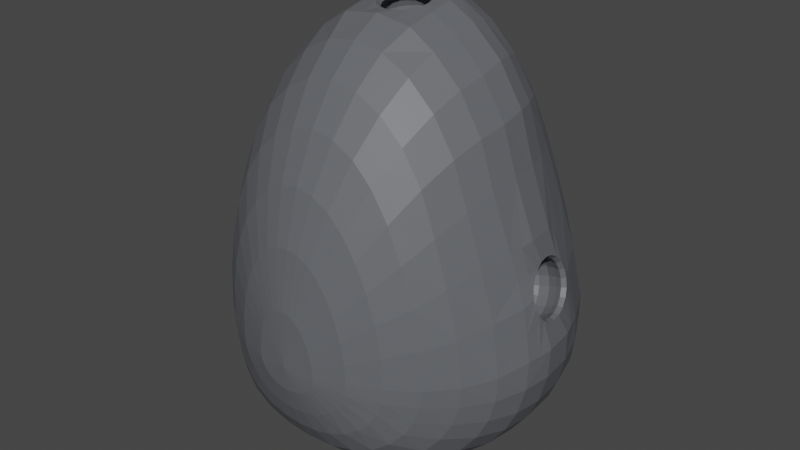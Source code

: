 # Source: EggModel.blend  (saved by Blender 4.2.66; exported with 4.5.12 LTS)
import bpy
from mathutils import Matrix  # noqa: F401  (used for matrix-valued properties, if any)

bpy.ops.wm.read_factory_settings(use_empty=True)
scene = bpy.context.scene
scene.name = 'Scene'

# ---- collections
col_collection = bpy.data.collections.new('Collection'); scene.collection.children.link(col_collection)

# ---- materials (node trees are filled in below, after node groups)
mat_body = bpy.data.materials.new('Body')
mat_body.alpha_threshold = 0.0
mat_body.use_transparent_shadow = False
mat_body.roughness = 0.5
mat_body.line_color = (0.0, 0.0, 0.0, 1.0)
mat_trimming = bpy.data.materials.new('Trimming')
mat_trimming.use_transparent_shadow = False
mat_highlight = bpy.data.materials.new('Highlight')

# ---- material node trees
mat_body.use_nodes = True; mat_body.node_tree.nodes.clear()
_N = mat_body.node_tree.nodes; _L = mat_body.node_tree.links
n0 = _N.new('ShaderNodeOutputMaterial'); n0.name = 'Material Output'; n0.location = (300, 300)
n1 = _N.new('ShaderNodeBsdfPrincipled'); n1.name = 'Principled BSDF'; n1.location = (10, 300)
n1.distribution = 'GGX'
n1.subsurface_method = 'RANDOM_WALK_SKIN'
n1.inputs[0].default_value = (0.1172, 0.1231, 0.1348, 1.0)
n1.inputs[3].default_value = 1.45
n1.inputs[27].default_value = (0.0, 0.0, 0.0, 1.0)
n1.inputs[28].default_value = 1.0
_L.new(n1.outputs[0], n0.inputs[0])
n0.is_active_output = True
mat_trimming.use_nodes = True; mat_trimming.node_tree.nodes.clear()
_N = mat_trimming.node_tree.nodes; _L = mat_trimming.node_tree.links
n0 = _N.new('ShaderNodeBsdfPrincipled'); n0.name = 'Principled BSDF'; n0.location = (10, 300)
n0.distribution = 'GGX'
n0.subsurface_method = 'RANDOM_WALK_SKIN'
n0.inputs[3].default_value = 1.45
n0.inputs[27].default_value = (0.0, 0.0, 0.0, 1.0)
n0.inputs[28].default_value = 1.0
n1 = _N.new('ShaderNodeOutputMaterial'); n1.name = 'Material Output'; n1.location = (300, 300)
_L.new(n0.outputs[0], n1.inputs[0])
n1.is_active_output = True
mat_highlight.use_nodes = True; mat_highlight.node_tree.nodes.clear()
_N = mat_highlight.node_tree.nodes; _L = mat_highlight.node_tree.links
n0 = _N.new('ShaderNodeBsdfPrincipled'); n0.name = 'Principled BSDF'; n0.location = (10, 300)
n0.inputs[0].default_value = (0.02088, 0.01538, 0.8003, 1.0)
n1 = _N.new('ShaderNodeOutputMaterial'); n1.name = 'Material Output'; n1.location = (300, 300)
_L.new(n0.outputs[0], n1.inputs[0])
n1.is_active_output = True

# ---- world
world_world = bpy.data.worlds.new('World'); scene.world = world_world
world_world.use_nodes = True; world_world.node_tree.nodes.clear()
_N = world_world.node_tree.nodes; _L = world_world.node_tree.links
n0 = _N.new('ShaderNodeOutputWorld'); n0.name = 'World Output'; n0.location = (300, 300)
n1 = _N.new('ShaderNodeBackground'); n1.name = 'Background'; n1.location = (10, 300)
n1.inputs[0].default_value = (0.05088, 0.05088, 0.05088, 1.0)
_L.new(n1.outputs[0], n0.inputs[0])
n0.is_active_output = True
world_world.color = (0.05088, 0.05088, 0.05088)
world_world.use_sun_shadow = False
world_world.sun_shadow_jitter_overblur = 0.0

# ---- meshes
me_sphere_002 = bpy.data.meshes.new('Sphere.002')
me_sphere_002.from_pydata([(-6.671e-06, -0.5375, 0.6303), (-6.671e-06, -0.3571, 0.9505), (-6.671e-06, -0.08538, 1.123), (-0.1163, 0.06018, 1.095), (-6.671e-06, 0.2309, 1.137), (-6.671e-06, -0.6388, -0.01994), (-6.671e-06, -0.6293, -0.1187), (-6.671e-06, -0.6063, -0.2107), (-6.671e-06, -0.5762, -0.295), (-6.671e-06, -0.5284, -0.3771), (-6.671e-06, -0.4473, -0.4544), (-6.671e-06, -0.333, -0.5214), (-6.671e-06, -0.2241, -0.5689), (-6.671e-06, -0.1333, -0.5524), (-6.671e-06, 0.2307, -0.5826), (-6.671e-06, 0.3845, -0.5454), (-6.671e-06, 0.5398, -0.4528), (-6.671e-06, 0.6133, -0.3367), (-6.671e-06, 0.5886, -0.2333), (-6.671e-06, 0.2117, -0.1908), (-6.671e-06, -0.08652, -0.03829), (-0.0246, -0.6291, -0.1168), (-0.04932, -0.6057, -0.2069), (-0.07585, -0.5764, -0.2886), (-0.105, -0.5285, -0.3683), (-0.1349, -0.4477, -0.443), (-0.1598, -0.333, -0.5075), (-0.2121, -0.2241, -0.5504), (-0.2162, -0.02811, -0.5689), (-0.2121, 0.2302, -0.5644), (-0.1575, 0.3835, -0.5314), (-0.1259, 0.5387, -0.4422), (-0.09541, 0.6117, -0.3271), (-0.07572, 0.5867, -0.2251), (-0.07006, 0.2088, -0.1851), (-0.03212, -0.08695, -0.03752), (-0.04823, -0.6289, -0.111), (-0.09651, -0.6043, -0.1955), (-0.1481, -0.574, -0.2708), (-0.2045, -0.5254, -0.3432), (-0.2616, -0.4434, -0.4102), (-0.3082, -0.3274, -0.4675), (-0.3319, -0.1802, -0.5089), (-0.3381, -0.02382, -0.5232), (-0.3318, 0.181, -0.5205), (-0.3046, 0.3749, -0.4904), (-0.2455, 0.5308, -0.4117), (-0.1865, 0.6035, -0.2999), (-0.1479, 0.5792, -0.2021), (-0.1374, 0.2007, -0.1705), (-0.063, -0.08837, -0.03351), (-0.06996, -0.6284, -0.1017), (-0.1395, -0.602, -0.1772), (-0.2127, -0.5679, -0.2435), (-0.2897, -0.5132, -0.3059), (-0.364, -0.4262, -0.3621), (-0.4213, -0.3085, -0.4086), (-0.4499, -0.1685, -0.4432), (-0.4574, -0.02248, -0.4567), (-0.4502, 0.1668, -0.4541), (-0.4183, 0.3495, -0.4288), (-0.3456, 0.5078, -0.3653), (-0.2668, 0.5852, -0.258), (-0.2127, 0.5651, -0.1662), (-0.1987, 0.1885, -0.1487), (-0.09095, -0.09072, -0.0262), (-0.08897, -0.628, -0.08923), (-0.1766, -0.5988, -0.153), (-0.2657, -0.5578, -0.2087), (-0.3551, -0.495, -0.2601), (-0.4363, -0.4028, -0.3046), (-0.5004, -0.2851, -0.3412), (-0.535, -0.154, -0.3687), (-0.5431, -0.01999, -0.3806), (-0.5361, 0.1514, -0.3778), (-0.5018, 0.3188, -0.3571), (-0.4207, 0.4762, -0.3079), (-0.332, 0.5597, -0.2042), (-0.267, 0.5463, -0.1193), (-0.2489, 0.173, -0.1201), (-0.1144, -0.09393, -0.01566), (-6.671e-06, -0.128, 0.1217), (-0.1045, -0.6275, -0.07401), (-0.2064, -0.5953, -0.1237), (-0.3061, -0.5468, -0.1676), (-0.4011, -0.4762, -0.2077), (-0.487, -0.3798, -0.2422), (-0.5563, -0.2637, -0.2685), (-0.5945, -0.1411, -0.2884), (-0.6036, -0.01731, -0.2981), (-0.5957, 0.1383, -0.2952), (-0.5622, 0.2907, -0.2786), (-0.4791, 0.4444, -0.2423), (-0.3843, 0.5336, -0.1397), (-0.3125, 0.5277, -0.06178), (-0.285, 0.1557, -0.08545), (-0.1324, -0.09787, -0.002091), (-0.116, -0.6271, -0.05669), (-0.2283, -0.5928, -0.08993), (-0.3344, -0.5379, -0.1208), (-0.4319, -0.4612, -0.1498), (-0.5213, -0.3622, -0.1742), (-0.5928, -0.2484, -0.1899), (-0.6345, -0.1324, -0.2014), (-0.6468, -0.01544, -0.2077), (-0.6361, 0.1288, -0.2058), (-0.6019, 0.2686, -0.1937), (-0.5218, 0.4181, -0.1676), (-0.4282, 0.5125, -0.06289), (-0.3486, 0.5108, 0.005524), (-0.306, 0.1375, -0.04676), (-0.1444, -0.1024, 0.01407), (-0.1231, -0.6268, -0.03796), (-0.2417, -0.5915, -0.05303), (-0.3518, -0.5334, -0.06828), (-0.4521, -0.4527, -0.08598), (-0.5417, -0.3531, -0.09843), (-0.6147, -0.2412, -0.1022), (-0.6604, -0.1246, -0.09479), (-0.6762, -0.01259, -0.09395), (-0.665, 0.1208, -0.09258), (-0.6261, 0.2498, -0.09247), (-0.5491, 0.3997, -0.07922), (-0.4564, 0.4935, 0.02462), (-0.3708, 0.4943, 0.08084), (-0.3129, 0.1197, -0.004939), (-0.1501, -0.1074, 0.0322), (-0.1254, -0.6267, -0.01853), (-0.2461, -0.5908, -0.01475), (-0.3574, -0.5319, -0.01219), (-0.4595, -0.4506, -0.01608), (-0.5497, -0.3515, -0.01517), (-0.6194, -0.2391, -0.005841), (-0.6624, -0.1173, 0.01536), (-0.6566, 0.004167, 0.1177), (-0.6515, 0.07569, 0.1116), (-0.6297, 0.2319, 0.01787), (-0.5578, 0.3846, 0.01993), (-0.4633, 0.4741, 0.1179), (-0.3763, 0.477, 0.16), (-0.3083, 0.1029, 0.03912), (-0.1497, -0.1125, 0.05177), (-0.123, -0.627, 0.02244), (-0.2412, -0.5917, 0.06711), (-0.3503, -0.5334, 0.1088), (-0.4479, -0.4537, 0.1376), (-0.5293, -0.3567, 0.1659), (-0.5887, -0.2348, 0.1955), (-0.6351, -0.06852, 0.2317), (-0.5965, 0.2091, 0.2208), (-0.5304, 0.3467, 0.2308), (-0.444, 0.4326, 0.3111), (-0.3633, 0.4408, 0.3245), (-0.2847, 0.07199, 0.1412), (-0.1409, -0.1235, 0.09439), (-0.1158, -0.6279, 0.06279), (-0.2272, -0.5936, 0.1487), (-0.3299, -0.5359, 0.2275), (-0.419, -0.4578, 0.2897), (-0.4878, -0.3623, 0.3444), (-0.5349, -0.2416, 0.3902), (-0.5664, -0.122, 0.4077), (-0.6022, 0.01872, 0.332), (-0.5972, 0.09025, 0.3258), (-0.5358, 0.1944, 0.4167), (-0.4792, 0.3153, 0.4373), (-0.4098, 0.3933, 0.4937), (-0.338, 0.4059, 0.4852), (-0.2555, 0.04496, 0.2558), (-0.1284, -0.1346, 0.1393), (-0.1043, -0.6289, 0.1007), (-0.2045, -0.5953, 0.2264), (-0.2969, -0.5379, 0.3384), (-0.3763, -0.46, 0.4345), (-0.4362, -0.3631, 0.5156), (-0.4738, -0.2444, 0.5766), (-0.497, -0.1349, 0.6123), (-0.5062, -0.02137, 0.6295), (-0.4962, 0.0943, 0.6311), (-0.4678, 0.1892, 0.6326), (-0.4261, 0.2853, 0.6328), (-0.3701, 0.3588, 0.6615), (-0.3053, 0.3744, 0.6347), (-0.2219, 0.02042, 0.3695), (-0.113, -0.146, 0.1871), (-0.08866, -0.6298, 0.1345), (-0.1739, -0.5961, 0.2961), (-0.2525, -0.5391, 0.4368), (-0.3214, -0.4591, 0.5641), (-0.3758, -0.3595, 0.6686), (-0.4144, -0.2431, 0.7427), (-0.4392, -0.1329, 0.7865), (-0.4484, -0.01915, 0.8039), (-0.441, 0.09117, 0.8203), (-0.4156, 0.1773, 0.8173), (-0.3758, 0.2632, 0.809), (-0.3214, 0.3291, 0.8132), (-0.2632, 0.3469, 0.7661), (-0.187, -0.0006228, 0.4734), (-0.09468, -0.1566, 0.2333), (-0.06966, -0.6306, 0.1627), (-0.1366, -0.5965, 0.3526), (-0.1984, -0.539, 0.5186), (-0.2525, -0.4568, 0.6691), (-0.2969, -0.3571, 0.7903), (-0.3299, -0.2426, 0.8778), (-0.3502, -0.1322, 0.9309), (-0.3571, -0.01858, 0.9536), (-0.3502, 0.08715, 0.9751), (-0.3299, 0.1662, 0.9675), (-0.2969, 0.2469, 0.9502), (-0.2525, 0.3053, 0.9302), (-0.2068, 0.3242, 0.872), (-0.1496, -0.01748, 0.5606), (-0.07369, -0.1655, 0.2733), (-0.04798, -0.6312, 0.1838), (-0.09413, -0.597, 0.3934), (-0.1366, -0.5384, 0.5798), (-0.1739, -0.455, 0.7462), (-0.2045, -0.3571, 0.8782), (-0.2272, -0.2426, 0.9758), (-0.2412, -0.1322, 1.036), (-0.246, -0.01858, 1.061), (-0.2412, 0.08409, 1.081), (-0.2272, 0.1581, 1.073), (-0.2045, 0.2373, 1.053), (-0.1739, 0.2879, 1.013), (-0.1424, 0.3072, 0.9507), (-0.1055, -0.0299, 0.6238), (-0.05053, -0.1723, 0.3042), (-0.02446, -0.6315, 0.197), (-0.04798, -0.5972, 0.4185), (-0.06966, -0.5377, 0.6177), (-0.08866, -0.4545, 0.7928), (-0.1043, -0.3571, 0.9323), (-0.1158, -0.2426, 1.036), (-0.1408, -0.1322, 1.1), (-0.09421, -0.01761, 1.133), (-0.09417, 0.04295, 1.142), (-0.1326, 0.1532, 1.136), (-0.1043, 0.2323, 1.116), (-0.08866, 0.2772, 1.066), (-0.07261, 0.2968, 0.9991), (-0.05393, -0.03762, 0.6602), (-0.02572, -0.1764, 0.3238), (-6.671e-06, -0.6316, 0.2014), (-6.671e-06, -0.5973, 0.427), (-6.671e-06, -0.4545, 0.8084), (-6.671e-06, -0.2426, 1.056), (-6.671e-06, 0.1516, 1.157), (-6.671e-06, 0.2735, 1.084), (-6.671e-06, 0.2933, 1.016), (-6.671e-06, -0.04024, 0.6724), (-6.671e-06, -0.1778, 0.3311), (-6.671e-06, 0.467, -0.2587), (-0.08105, 0.4623, -0.2514), (-0.157, 0.4511, -0.2288), (-0.2234, 0.4333, -0.1934), (-0.2781, 0.4085, -0.1512), (-0.3208, 0.3817, -0.1029), (-0.3514, 0.357, -0.04682), (-0.3694, 0.3357, 0.01745), (-0.373, 0.3174, 0.08894), (-0.3535, 0.2816, 0.2445), (-0.3214, 0.2473, 0.3993), (-0.2863, 0.2164, 0.5449), (-0.2487, 0.1902, 0.6755), (-0.1989, 0.1686, 0.7804), (-0.137, 0.1523, 0.8561), (-0.06984, 0.1423, 0.9027), (-6.671e-06, 0.1389, 0.9185), (-6.671e-06, 0.5369, -0.214), (-0.07318, 0.5328, -0.2074), (-0.1425, 0.5239, -0.1863), (-0.2042, 0.509, -0.1531), (-0.2554, 0.4889, -0.1106), (-0.2982, 0.4681, -0.06034), (-0.3318, 0.4505, 0.0007627), (-0.3519, 0.4339, 0.06999), (-0.3572, 0.4176, 0.1436), (-0.3428, 0.3832, 0.2985), (-0.3171, 0.3502, 0.4502), (-0.2848, 0.3203, 0.5914), (-0.247, 0.2946, 0.7171), (-0.1948, 0.2732, 0.8175), (-0.1342, 0.2573, 0.8916), (-0.06839, 0.2474, 0.9373), (-6.671e-06, 0.2441, 0.9527), (-6.671e-06, -0.09836, 1.071), (-0.08016, -0.04494, 1.129), (-0.09904, 0.01267, 1.138), (-0.08009, 0.07026, 1.146), (-0.03055, 0.1058, 1.151), (-0.1223, 0.02278, 1.089), (-0.09903, -0.0484, 1.079), (-0.03066, -0.08057, 1.124), (-0.07108, -0.07541, 1.123), (-0.06835, 0.1172, 1.15), (-0.1164, -0.01464, 1.084), (-6.671e-06, -0.1322, 1.121), (-0.1422, -0.07541, 1.112), (-0.1435, -0.01858, 1.124), (-0.1422, 0.03187, 1.133), (-0.1408, 0.08232, 1.142), (-6.671e-06, 0.1106, 1.152), (-0.1367, 0.1178, 1.139), (-0.06631, 0.1524, 1.147), (-0.07039, -0.1322, 1.11), (-0.05826, -0.06663, 1.126), (-0.05816, 0.09193, 1.149), (-6.671e-06, 0.1438, 1.107), (-0.09894, 0.09392, 1.099), (-0.03774, 0.1379, 1.106), (-0.03788, -0.09241, 1.072), (-0.07198, -0.0752, 1.075), (-0.07186, 0.1207, 1.103), (-6.671e-06, -0.08961, 1.011), (-0.03788, -0.08366, 1.012), (-0.1223, 0.03153, 1.029), (-0.1163, 0.06893, 1.035), (-0.07198, -0.06645, 1.015), (-6.671e-06, 0.1525, 1.047), (-0.03774, 0.1466, 1.046), (-0.09903, -0.03965, 1.019), (-0.1164, -0.005889, 1.024), (-0.07185, 0.1294, 1.044), (-0.09894, 0.1027, 1.04), (-0.5853, 0.1502, 0.3206), (-6.671e-06, -0.03187, 0.9759), (-0.02178, -0.02845, 0.9764), (-0.07036, 0.0378, 0.9861), (-0.0669, 0.05931, 0.9892), (-0.6057, -0.065, 0.3156), (-0.04139, -0.01854, 0.9778), (-6.671e-06, 0.1074, 0.9962), (-0.0217, 0.104, 0.9958), (-0.6258, -0.06049, 0.266), (-0.6103, 0.1596, 0.2471), (-0.05695, -0.003134, 0.9801), (-0.06693, 0.01628, 0.9829), (-0.04132, 0.0941, 0.9943), (-0.599, 0.1214, 0.3071), (-0.0569, 0.07871, 0.9921), (-0.5983, 0.05486, 0.3344), (-0.02626, 0.0978, 1.132), (-0.05, 0.08584, 1.13), (-0.08514, 0.01771, 1.12), (-0.08099, -0.008326, 1.117), (-0.08096, 0.04374, 1.124), (-0.06885, 0.06722, 1.128), (-6.671e-06, -0.06659, 1.108), (-6.671e-06, 0.1019, 1.133), (-0.06891, -0.03182, 1.113), (-0.02636, -0.06245, 1.109), (-0.05009, -0.05047, 1.111), (-0.06542, 0.1094, 1.118), (-0.106, -0.01382, 1.1), (-0.1059, 0.0543, 1.11), (-0.09015, -0.04455, 1.095), (-0.06553, -0.06895, 1.092), (-0.03436, 0.125, 1.12), (-0.1114, 0.02025, 1.105), (-0.09007, 0.08502, 1.114), (-6.671e-06, -0.09004, 1.089), (-6.671e-06, 0.1304, 1.121), (-0.03449, -0.08462, 1.089), (-0.03967, 0.1481, 1.077), (-6.671e-06, 0.1543, 1.078), (-6.671e-06, -0.1002, 1.041), (-0.1041, -0.04767, 1.048), (-0.1223, -0.01218, 1.053), (-0.03982, -0.09394, 1.041), (-0.07566, -0.07584, 1.044), (-0.1286, 0.02715, 1.059), (-0.07554, 0.1301, 1.074), (-0.1223, 0.06648, 1.065), (-0.104, 0.1019, 1.07), (-0.06471, 0.1041, -0.559), (-6.671e-06, 0.1218, -0.5595), (-0.2141, -0.1261, -0.5596), (-0.2141, 0.101, -0.5666), (-0.106, 0.2305, -0.5735), (-0.106, -0.2241, -0.5596), (-0.1071, 0.1012, -0.5759), (-0.1071, -0.1261, -0.569), (-6.671e-06, 0.1398, -0.5803), (-0.2152, -0.07711, -0.5643), (-0.2131, 0.1656, -0.5655), (-0.159, 0.2303, -0.5689), (-0.05301, -0.2241, -0.5643), (-6.671e-06, -0.1751, -0.5736), (-0.03199, -0.1292, -0.5525), (-0.1276, -0.006845, -0.5559), (-0.2131, -0.1751, -0.555), (-0.2152, 0.03647, -0.5678), (-0.05301, 0.2306, -0.5781), (-0.159, -0.2241, -0.555), (-0.1622, -0.02811, -0.5736), (-0.1274, 0.06558, -0.5783), (-0.07423, 0.1196, -0.5798), (-0.1261, -0.08072, -0.5742), (-0.08946, -0.09671, -0.5535), (-0.06287, -0.1168, -0.5529), (-0.07212, -0.1338, -0.5727), (-0.11, -0.07047, -0.5542), (-0.09097, 0.08365, -0.5585), (-0.111, 0.05706, -0.5577), (-0.0367, -0.1481, -0.5723), (-0.141, -0.04555, -0.5752), (-0.03906, 0.1345, -0.5802), (-0.1598, 0.1657, -0.5701), (-0.1417, 0.03017, -0.5773), (-0.1598, -0.1751, -0.5597), (-0.123, -0.03982, -0.555), (-0.1065, -0.1751, -0.5643), (-0.1026, -0.1108, -0.5734), (-0.1043, 0.09607, -0.5791), (-0.1606, 0.1011, -0.5713), (-0.1065, 0.1658, -0.5747), (-0.1606, -0.1261, -0.5643), (-6.671e-06, 0.166, -0.5839), (-0.05327, -0.1751, -0.569), (-6.671e-06, -0.1528, -0.5722), (-0.1614, -0.07711, -0.569), (-0.1463, -0.007734, -0.5762), (-0.05327, 0.1659, -0.5793), (-0.1614, 0.0365, -0.5724), (-0.03405, 0.1171, -0.5594), (-0.1235, 0.0262, -0.5569), (-0.03608, -0.1464, -0.5238), (-0.0709, -0.1323, -0.5242), (-0.1026, 0.09368, -0.5305), (-0.07298, 0.1168, -0.5311), (-0.124, -0.08013, -0.5256), (-0.1387, -0.04556, -0.5266), (-0.1439, -0.008376, -0.5276), (-0.1393, 0.02889, -0.5287), (-0.1252, 0.0637, -0.5296), (-6.824e-06, 0.1367, -0.5317), (-0.0384, 0.1314, -0.5315), (-6.824e-06, -0.151, -0.5237), (-0.1009, -0.1097, -0.5248), (-0.03763, -0.1495, -0.4955), (-0.07395, -0.1348, -0.4959), (-0.107, 0.1009, -0.5025), (-0.07612, 0.125, -0.5031), (-0.1293, -0.0804, -0.4974), (-0.1446, -0.04434, -0.4984), (-0.1501, -0.005559, -0.4995), (-0.1453, 0.03331, -0.5006), (-0.1306, 0.06961, -0.5016), (-6.671e-06, 0.1457, -0.5037), (-0.04005, 0.1403, -0.5036), (-6.671e-06, -0.1543, -0.4954), (-0.1052, -0.1113, -0.4966), (-0.03763, -0.1484, -0.4582), (-0.07395, -0.1337, -0.4586), (-0.107, 0.102, -0.4651), (-0.07612, 0.1261, -0.4658), (-0.1293, -0.07927, -0.4601), (-0.1446, -0.04321, -0.4611), (-0.1501, -0.00443, -0.4622), (-0.1453, 0.03444, -0.4632), (-0.1306, 0.07074, -0.4643), (-6.671e-06, 0.1468, -0.4664), (-0.04005, 0.1414, -0.4662), (-6.671e-06, -0.1532, -0.458), (-0.1052, -0.1101, -0.4592), (-0.03385, -0.1327, -0.4188), (-0.06651, -0.1195, -0.4191), (-0.09624, 0.09254, -0.425), (-0.06847, 0.1142, -0.4256), (-0.1163, -0.07051, -0.4205), (-0.1301, -0.03808, -0.4214), (-0.135, -0.003199, -0.4224), (-0.1307, 0.03176, -0.4233), (-0.1175, 0.06442, -0.4242), (-6.671e-06, 0.1329, -0.4261), (-0.03603, 0.128, -0.426), (-6.671e-06, -0.137, -0.4186), (-0.09465, -0.09828, -0.4197), (-0.02465, -0.1027, -0.3859), (-0.04844, -0.09313, -0.3862), (-0.07009, 0.06128, -0.3905), (-0.04986, 0.07707, -0.3909), (-0.08472, -0.05746, -0.3872), (-0.09474, -0.03384, -0.3878), (-0.0983, -0.00844, -0.3885), (-0.09516, 0.01702, -0.3892), (-0.08554, 0.0408, -0.3899), (-0.6503, -0.05092, 0.1636), (-0.633, 0.1633, 0.1244), (-7.188e-06, 0.09064, -0.3913), (-0.02624, 0.08708, -0.3912), (-7.188e-06, -0.1059, -0.3858), (-0.06893, -0.07768, -0.3866), (-0.01094, -0.04309, -0.3691), (-0.02151, -0.03882, -0.3692), (-0.6086, -0.01462, 0.3187), (-0.6279, 0.1549, 0.1775), (-0.03112, 0.02974, -0.3711), (-0.02214, 0.03674, -0.3713), (-0.6435, -0.06522, 0.1964), (-0.03761, -0.02298, -0.3696), (-0.04206, -0.0125, -0.3699), (-0.04364, -0.00122, -0.3702), (-0.04225, 0.01008, -0.3705), (-0.03798, 0.02064, -0.3708), (-0.6452, 0.109, 0.1248), (-0.6554, 0.03956, 0.1092), (-0.6548, -0.02701, 0.1365), (-6.671e-06, 0.04277, -0.3714), (-0.01165, 0.04119, -0.3714), (-6.671e-06, -0.04448, -0.369), (-0.0306, -0.03196, -0.3694), (-0.6712, -0.06144, 0.02121), (-0.6807, -0.009425, 0.02205), (-0.6754, 0.05176, 0.02312), (-0.6702, 0.113, 0.02418), (-0.5745, -0.06633, 0.411), (-0.5827, -0.01441, 0.4188), (-0.5778, 0.04088, 0.4198), (-0.5729, 0.09616, 0.4209), (-0.5665, 0.2001, 0.3166), (-0.6187, 0.1629, 0.2118), (-0.5972, -0.1169, 0.3095), (-0.6281, -0.1156, 0.2157), (-0.6167, -0.04192, 0.296), (-0.5546, 0.1436, 0.4166), (-0.6449, -0.1145, 0.118), (-0.6541, -0.06255, 0.1207), (-0.6371, 0.1363, 0.1475), (-0.6133, 0.2178, 0.1225), (-0.6502, 0.1698, 0.02416), (-0.6035, 0.1453, 0.2799), (-0.6356, -0.02301, 0.1386), (-0.6372, 0.00583, 0.1213), (-0.6362, 0.03857, 0.1133), (-0.6325, 0.072, 0.1156), (-0.5928, -0.01155, 0.3072), (-0.5869, 0.0193, 0.3194), (-0.5833, 0.05273, 0.3217), (-0.5823, 0.08547, 0.3138), (-0.5944, 0.1497, 0.241), (-0.6022, 0.1527, 0.2083), (-0.6088, -0.05399, 0.2585), (-0.6173, -0.06142, 0.2267), (-0.6003, -0.03681, 0.2862), (-0.5839, 0.1143, 0.2964), (-0.6251, -0.05836, 0.1941), (-0.6314, -0.04513, 0.1637), (-0.6191, 0.1281, 0.1488), (-0.6107, 0.1453, 0.1766), (-0.6267, 0.1028, 0.1278), (-0.5881, 0.1364, 0.2713), (-0.6152, -0.02991, 0.1275), (-0.617, 0.000978, 0.1089), (-0.6159, 0.03604, 0.1004), (-0.612, 0.07185, 0.1028), (-0.5694, -0.01764, 0.3081), (-0.5631, 0.0154, 0.3212), (-0.5593, 0.05121, 0.3236), (-0.5581, 0.08628, 0.3151), (-0.5711, 0.155, 0.2371), (-0.5795, 0.1583, 0.2021), (-0.5865, -0.06309, 0.2558), (-0.5957, -0.07105, 0.2218), (-0.5775, -0.04469, 0.2856), (-0.5599, 0.1172, 0.2965), (-0.604, -0.06778, 0.1869), (-0.6107, -0.05361, 0.1544), (-0.5976, 0.1319, 0.1384), (-0.5886, 0.1504, 0.1681), (-0.6057, 0.1049, 0.1159), (-0.5644, 0.1409, 0.2696), (-0.585, -0.03806, 0.1135), (-0.5869, -0.004982, 0.09358), (-0.5857, 0.03257, 0.08447), (-0.5815, 0.07092, 0.08706), (-0.5359, -0.02492, 0.3069), (-0.5292, 0.01047, 0.3209), (-0.525, 0.04881, 0.3235), (-0.5238, 0.08636, 0.3144), (-0.5377, 0.16, 0.2309), (-0.5467, 0.1635, 0.1934), (-0.5542, -0.0736, 0.2509), (-0.564, -0.08212, 0.2145), (-0.5446, -0.05389, 0.2828), (-0.5257, 0.1194, 0.2945), (-0.573, -0.07862, 0.1771), (-0.5802, -0.06344, 0.1423), (-0.5662, 0.1353, 0.1252), (-0.5565, 0.155, 0.157), (-0.5748, 0.1063, 0.1011), (-0.5305, 0.1448, 0.2657), (-0.5467, -0.03845, 0.1077), (-0.5485, -0.006625, 0.08852), (-0.5474, 0.0295, 0.07975), (-0.5434, 0.06639, 0.08225), (-0.4995, -0.02581, 0.2937), (-0.4931, 0.008236, 0.3072), (-0.4891, 0.04513, 0.3097), (-0.4879, 0.08126, 0.3009), (-0.5013, 0.1521, 0.2206), (-0.5099, 0.1555, 0.1846), (-0.5172, -0.07264, 0.2399), (-0.5266, -0.08083, 0.2049), (-0.5078, -0.05368, 0.2705), (-0.4897, 0.1131, 0.2818), (-0.5352, -0.07746, 0.1688), (-0.5421, -0.06286, 0.1354), (-0.5286, 0.1283, 0.1189), (-0.5193, 0.1473, 0.1496), (-0.5369, 0.1004, 0.09575), (-0.4943, 0.1375, 0.2541), (-0.501, -0.0291, 0.1125), (-0.5025, -0.002761, 0.09668), (-0.5016, 0.02713, 0.08943), (-0.4983, 0.05766, 0.09149), (-0.462, -0.01864, 0.2665), (-0.4566, 0.009537, 0.2777), (-0.4533, 0.04006, 0.2797), (-0.4524, 0.06996, 0.2725), (-0.4634, 0.1286, 0.206), (-0.4705, 0.1314, 0.1762), (-0.4766, -0.05738, 0.222), (-0.4843, -0.06417, 0.193), (-0.4688, -0.04169, 0.2473), (-0.4539, 0.0963, 0.2566), (-0.4915, -0.06138, 0.1632), (-0.4972, -0.0493, 0.1354), (-0.486, 0.1089, 0.1219), (-0.4783, 0.1246, 0.1472), (-0.4929, 0.08583, 0.1027), (-0.4577, 0.1165, 0.2337), (-0.4727, -0.007088, 0.135), (-0.4736, 0.009261, 0.1252), (-0.473, 0.02782, 0.1207), (-0.471, 0.04677, 0.122), (-0.4484, -0.0005939, 0.2306), (-0.4451, 0.0169, 0.2375), (-0.4431, 0.03585, 0.2388), (-0.4425, 0.0544, 0.2343), (-0.4493, 0.09079, 0.193), (-0.4538, 0.09252, 0.1745), (-0.4575, -0.02465, 0.203), (-0.4623, -0.02886, 0.185), (-0.4527, -0.01491, 0.2187), (-0.4434, 0.07075, 0.2245), (-0.4668, -0.02713, 0.1664), (-0.4703, -0.01963, 0.1492), (-0.4634, 0.07857, 0.1408), (-0.4586, 0.08831, 0.1565), (-0.4676, 0.06426, 0.1289), (-0.4458, 0.08329, 0.2102)], [], [(7, 6, 21, 22), (15, 14, 395, 381, 388, 29, 30), (8, 7, 22, 23), (16, 15, 30, 31), (9, 8, 23, 24), (17, 16, 31, 32), (10, 9, 24, 25), (11, 10, 25, 26), (271, 18, 33, 272), (12, 11, 26, 27, 396, 382, 389), (20, 19, 34, 35), (412, 396, 27, 393), (6, 5, 21), (81, 20, 35), (426, 397, 28, 394), (26, 25, 40, 41), (272, 33, 48, 273), (27, 26, 41, 42), (35, 34, 49, 50), (28, 386, 379, 393, 27, 42, 43), (21, 5, 36), (81, 35, 50), (29, 387, 380, 394, 28, 43, 44), (22, 21, 36, 37), (30, 29, 44, 45), (23, 22, 37, 38), (31, 30, 45, 46), (24, 23, 38, 39), (32, 31, 46, 47), (25, 24, 39, 40), (45, 44, 59, 60), (38, 37, 52, 53), (46, 45, 60, 61), (39, 38, 53, 54), (47, 46, 61, 62), (40, 39, 54, 55), (41, 40, 55, 56), (273, 48, 63, 274), (42, 41, 56, 57), (50, 49, 64, 65), (43, 42, 57, 58), (36, 5, 51), (81, 50, 65), (44, 43, 58, 59), (37, 36, 51, 52), (274, 63, 78, 275), (57, 56, 71, 72), (65, 64, 79, 80), (58, 57, 72, 73), (51, 5, 66), (81, 65, 80), (59, 58, 73, 74), (52, 51, 66, 67), (60, 59, 74, 75), (53, 52, 67, 68), (61, 60, 75, 76), (54, 53, 68, 69), (62, 61, 76, 77), (55, 54, 69, 70), (56, 55, 70, 71), (68, 67, 83, 84), (76, 75, 91, 92), (69, 68, 84, 85), (77, 76, 92, 93), (70, 69, 85, 86), (71, 70, 86, 87), (275, 78, 94, 276), (72, 71, 87, 88), (80, 79, 95, 96), (73, 72, 88, 89), (66, 5, 82), (81, 80, 96), (74, 73, 89, 90), (67, 66, 82, 83), (75, 74, 90, 91), (88, 87, 102, 103), (96, 95, 110, 111), (89, 88, 103, 104), (82, 5, 97), (81, 96, 111), (90, 89, 104, 105), (83, 82, 97, 98), (91, 90, 105, 106), (84, 83, 98, 99), (92, 91, 106, 107), (85, 84, 99, 100), (93, 92, 107, 108), (86, 85, 100, 101), (87, 86, 101, 102), (276, 94, 109, 277), (107, 106, 121, 122), (100, 99, 114, 115), (108, 107, 122, 123), (101, 100, 115, 116), (102, 101, 116, 117), (277, 109, 124, 278), (103, 102, 117, 118), (111, 110, 125, 126), (104, 103, 118, 119), (97, 5, 112), (81, 111, 126), (105, 104, 119, 120), (98, 97, 112, 113), (106, 105, 120, 121), (99, 98, 113, 114), (126, 125, 140, 141), (119, 118, 133, 515, 516), (112, 5, 127), (81, 126, 141), (120, 119, 516, 517, 518), (113, 112, 127, 128), (121, 120, 518, 533, 136), (114, 113, 128, 129), (122, 121, 136, 137), (115, 114, 129, 130), (123, 122, 137, 138), (116, 115, 130, 131), (117, 116, 131, 132), (278, 124, 139, 279), (118, 117, 132, 133), (138, 137, 150, 151), (131, 130, 145, 146), (132, 131, 146, 147), (279, 139, 152, 280), (133, 132, 147, 526, 529), (141, 140, 153, 154), (127, 5, 142), (81, 141, 154), (128, 127, 142, 143), (129, 128, 143, 144), (137, 136, 532, 149, 150), (130, 129, 144, 145), (142, 5, 155), (81, 154, 169), (143, 142, 155, 156), (144, 143, 156, 157), (150, 149, 523, 164, 165), (145, 144, 157, 158), (151, 150, 165, 166), (146, 145, 158, 159), (147, 146, 159, 160), (280, 152, 167, 281), (526, 147, 160, 161, 525), (154, 153, 168, 169), (332, 525, 161, 519), (159, 158, 173, 174), (160, 159, 174, 175), (281, 167, 182, 282), (161, 160, 175, 176), (169, 168, 183, 184), (520, 519, 161, 176, 177), (155, 5, 170), (81, 169, 184), (522, 521, 520, 177, 178), (156, 155, 170, 171), (164, 528, 522, 178, 179), (157, 156, 171, 172), (165, 164, 179, 180), (158, 157, 172, 173), (166, 165, 180, 181), (178, 177, 192, 193), (171, 170, 185, 186), (179, 178, 193, 194), (172, 171, 186, 187), (180, 179, 194, 195), (173, 172, 187, 188), (181, 180, 195, 196), (174, 173, 188, 189), (175, 174, 189, 190), (282, 182, 197, 283), (176, 175, 190, 191), (184, 183, 198, 199), (177, 176, 191, 192), (170, 5, 185), (81, 184, 199), (190, 189, 204, 205), (283, 197, 212, 284), (191, 190, 205, 206), (199, 198, 213, 214), (192, 191, 206, 207), (185, 5, 200), (81, 199, 214), (193, 192, 207, 208), (186, 185, 200, 201), (194, 193, 208, 209), (187, 186, 201, 202), (195, 194, 209, 210), (188, 187, 202, 203), (196, 195, 210, 211), (189, 188, 203, 204), (201, 200, 215, 216), (209, 208, 223, 224), (202, 201, 216, 217), (210, 209, 224, 225), (203, 202, 217, 218), (211, 210, 225, 226), (204, 203, 218, 219), (205, 204, 219, 220), (284, 212, 227, 285), (206, 205, 220, 221), (214, 213, 228, 229), (207, 206, 221, 222), (200, 5, 215), (81, 214, 229), (208, 207, 222, 223), (220, 219, 234, 235), (285, 227, 242, 286), (221, 220, 235, 236), (229, 228, 243, 244), (222, 221, 236, 300, 301), (215, 5, 230), (81, 229, 244), (223, 222, 301, 302, 303), (216, 215, 230, 231), (224, 223, 303, 305, 239), (217, 216, 231, 232), (225, 224, 239, 240), (218, 217, 232, 233), (226, 225, 240, 241), (219, 218, 233, 234), (232, 231, 246, 0), (240, 239, 306, 249, 4), (233, 232, 0, 247), (241, 240, 4, 250), (234, 233, 247, 1), (235, 234, 1, 248), (286, 242, 251, 287), (236, 235, 248, 299, 307), (244, 243, 252, 253), (230, 5, 245), (81, 244, 253), (231, 230, 245, 246), (243, 269, 270, 252), (228, 268, 269, 243), (213, 267, 268, 228), (198, 266, 267, 213), (183, 265, 266, 198), (168, 264, 265, 183), (153, 263, 264, 168), (140, 262, 263, 153), (125, 261, 262, 140), (110, 260, 261, 125), (95, 259, 260, 110), (79, 258, 259, 95), (64, 257, 258, 79), (49, 256, 257, 64), (34, 255, 256, 49), (19, 254, 255, 34), (269, 286, 287, 270), (268, 285, 286, 269), (267, 284, 285, 268), (266, 283, 284, 267), (265, 282, 283, 266), (264, 281, 282, 265), (263, 280, 281, 264), (262, 279, 280, 263), (261, 278, 279, 262), (260, 277, 278, 261), (259, 276, 277, 260), (258, 275, 276, 259), (257, 274, 275, 258), (256, 273, 274, 257), (255, 272, 273, 256), (254, 271, 272, 255), (358, 359, 314, 294), (361, 356, 298, 293), (360, 355, 315, 312), (300, 236, 307, 296), (365, 363, 288, 313), (239, 305, 297, 306), (364, 360, 312, 310), (355, 362, 311, 315), (356, 358, 294, 298), (362, 357, 3, 311), (357, 361, 293, 3), (359, 365, 313, 314), (289, 301, 300), (238, 302, 290), (290, 301, 237), (291, 303, 238), (292, 249, 306), (295, 299, 2), (289, 296, 308), (295, 296, 307), (291, 297, 305), (292, 297, 309), (320, 317, 329, 333), (367, 366, 322, 321), (370, 369, 323, 324), (372, 371, 317, 320), (369, 372, 320, 323), (373, 370, 324, 318), (371, 368, 316, 317), (366, 374, 325, 322), (375, 373, 318, 319), (376, 375, 319, 326), (374, 376, 326, 325), (496, 497, 514, 503, 504, 505, 506, 507, 500, 501, 512, 511, 513), (326, 319, 331, 342), (321, 322, 335, 334), (324, 323, 338, 339), (325, 326, 342, 340), (323, 320, 333, 338), (317, 316, 328, 329), (318, 324, 339, 330), (319, 318, 330, 331), (322, 325, 340, 335), (308, 295, 353, 354), (238, 290, 346, 348), (291, 238, 348, 349), (237, 289, 352, 347), (309, 291, 349, 345), (304, 292, 344, 351), (295, 2, 350, 353), (292, 309, 345, 344), (290, 237, 347, 346), (289, 308, 354, 352), (354, 353, 365, 359), (348, 346, 361, 357), (349, 348, 357, 362), (347, 352, 358, 356), (345, 349, 362, 355), (351, 344, 360, 364), (353, 350, 363, 365), (344, 345, 355, 360), (346, 347, 356, 361), (352, 354, 359, 358), (315, 311, 376, 374), (311, 3, 375, 376), (3, 293, 373, 375), (312, 315, 374, 366), (313, 288, 368, 371), (293, 298, 370, 373), (294, 314, 372, 369), (314, 313, 371, 372), (298, 294, 369, 370), (310, 312, 366, 367), (289, 237, 301), (238, 303, 302), (290, 302, 301), (291, 305, 303), (292, 304, 249), (295, 307, 299), (289, 300, 296), (295, 308, 296), (291, 309, 297), (292, 306, 297), (410, 417, 380, 387), (423, 419, 379, 386), (415, 400, 404, 401), (421, 389, 382, 414), (400, 408, 413, 404), (399, 409, 427, 377), (422, 407, 391, 13), (409, 385, 378, 427), (424, 411, 428, 392), (390, 12, 389, 421), (408, 424, 392, 413), (397, 423, 386, 28), (411, 398, 406, 428), (395, 425, 418, 381), (14, 420, 425, 395), (403, 415, 401, 402), (388, 410, 387, 29), (381, 418, 410, 388), (418, 383, 417, 410), (417, 426, 394, 380), (416, 399, 377, 405), (419, 412, 393, 379), (384, 414, 412, 419), (414, 382, 396, 412), (407, 403, 402, 391), (415, 403, 414, 384), (416, 398, 417, 383), (399, 416, 383, 418), (400, 415, 384, 419), (403, 407, 421, 414), (407, 422, 390, 421), (424, 408, 423, 397), (408, 400, 419, 423), (409, 399, 418, 425), (385, 409, 425, 420), (398, 411, 426, 417), (411, 424, 397, 426), (398, 416, 405, 406), (428, 406, 437, 436), (13, 391, 429, 440), (392, 428, 436, 435), (404, 413, 434, 433), (402, 401, 441, 430), (391, 402, 430, 429), (413, 392, 435, 434), (401, 404, 433, 441), (377, 427, 439, 432), (406, 405, 431, 437), (405, 377, 432, 431), (427, 378, 438, 439), (452, 451, 464, 465), (430, 441, 454, 443), (434, 435, 448, 447), (433, 434, 447, 446), (437, 431, 444, 450), (439, 438, 451, 452), (435, 436, 449, 448), (441, 433, 446, 454), (429, 430, 443, 442), (432, 439, 452, 445), (436, 437, 450, 449), (440, 429, 442, 453), (431, 432, 445, 444), (448, 449, 462, 461), (454, 446, 459, 467), (442, 443, 456, 455), (445, 452, 465, 458), (449, 450, 463, 462), (453, 442, 455, 466), (444, 445, 458, 457), (443, 454, 467, 456), (447, 448, 461, 460), (446, 447, 460, 459), (450, 444, 457, 463), (472, 473, 486, 485), (456, 467, 480, 469), (460, 461, 474, 473), (459, 460, 473, 472), (463, 457, 470, 476), (465, 464, 477, 478), (461, 462, 475, 474), (467, 459, 472, 480), (455, 456, 469, 468), (458, 465, 478, 471), (462, 463, 476, 475), (466, 455, 468, 479), (457, 458, 471, 470), (476, 470, 483, 489), (478, 477, 492, 493), (474, 475, 488, 487), (480, 472, 485, 495), (468, 469, 482, 481), (471, 478, 493, 484), (475, 476, 489, 488), (479, 468, 481, 494), (470, 471, 484, 483), (515, 133, 529, 530), (469, 480, 495, 482), (473, 474, 487, 486), (328, 334, 335, 340, 342, 331, 330, 339, 338, 333, 329), (136, 533, 491, 532), (482, 495, 514, 497), (486, 487, 505, 504), (485, 486, 504, 503), (489, 483, 500, 507), (493, 492, 511, 512), (487, 488, 506, 505), (495, 485, 503, 514), (481, 482, 497, 496), (484, 493, 512, 501), (488, 489, 507, 506), (494, 481, 496, 513), (523, 327, 528, 164), (483, 484, 501, 500), (510, 134, 516, 515), (509, 135, 518, 517), (162, 498, 519, 520), (163, 343, 521, 522), (524, 337, 523, 149), (336, 148, 526, 525), (498, 527, 332, 519), (341, 163, 522, 528), (343, 162, 520, 521), (502, 490, 530, 529), (490, 510, 515, 530), (531, 499, 532, 491), (499, 524, 149, 532), (148, 502, 529, 526), (135, 508, 533, 518), (134, 509, 517, 516), (508, 531, 491, 533), (337, 534, 327, 523), (534, 341, 528, 327), (527, 336, 525, 332), (499, 531, 551, 552), (540, 541, 561, 560), (337, 524, 544, 543), (336, 527, 547, 545), (524, 499, 552, 544), (148, 336, 545, 546), (502, 148, 546, 549), (527, 498, 539, 547), (508, 135, 538, 553), (163, 341, 548, 542), (134, 510, 535, 536), (509, 134, 536, 537), (162, 343, 541, 540), (135, 509, 537, 538), (531, 508, 553, 551), (490, 502, 549, 550), (498, 162, 540, 539), (534, 337, 543, 554), (510, 490, 550, 535), (343, 163, 542, 541), (341, 534, 554, 548), (559, 560, 580, 579), (538, 537, 557, 558), (551, 553, 573, 571), (550, 549, 569, 570), (539, 540, 560, 559), (554, 543, 563, 574), (535, 550, 570, 555), (541, 542, 562, 561), (548, 554, 574, 568), (552, 551, 571, 572), (543, 544, 564, 563), (545, 547, 567, 565), (544, 552, 572, 564), (546, 545, 565, 566), (549, 546, 566, 569), (547, 539, 559, 567), (553, 538, 558, 573), (542, 548, 568, 562), (536, 535, 555, 556), (537, 536, 556, 557), (593, 578, 598, 613), (574, 563, 583, 594), (555, 570, 590, 575), (561, 562, 582, 581), (568, 574, 594, 588), (572, 571, 591, 592), (563, 564, 584, 583), (565, 567, 587, 585), (564, 572, 592, 584), (566, 565, 585, 586), (569, 566, 586, 589), (567, 559, 579, 587), (573, 558, 578, 593), (562, 568, 588, 582), (556, 555, 575, 576), (557, 556, 576, 577), (560, 561, 581, 580), (558, 557, 577, 578), (571, 573, 593, 591), (570, 569, 589, 590), (612, 611, 631, 632), (582, 588, 608, 602), (576, 575, 595, 596), (577, 576, 596, 597), (580, 581, 601, 600), (578, 577, 597, 598), (591, 593, 613, 611), (590, 589, 609, 610), (579, 580, 600, 599), (594, 583, 603, 614), (575, 590, 610, 595), (581, 582, 602, 601), (588, 594, 614, 608), (592, 591, 611, 612), (583, 584, 604, 603), (585, 587, 607, 605), (584, 592, 612, 604), (586, 585, 605, 606), (589, 586, 606, 609), (587, 579, 599, 607), (620, 621, 641, 640), (603, 604, 624, 623), (605, 607, 627, 625), (604, 612, 632, 624), (606, 605, 625, 626), (609, 606, 626, 629), (607, 599, 619, 627), (613, 598, 618, 633), (602, 608, 628, 622), (596, 595, 615, 616), (597, 596, 616, 617), (600, 601, 621, 620), (598, 597, 617, 618), (611, 613, 633, 631), (610, 609, 629, 630), (599, 600, 620, 619), (614, 603, 623, 634), (595, 610, 630, 615), (601, 602, 622, 621), (608, 614, 634, 628), (650, 649, 646, 645, 647, 639, 640, 641, 642, 648, 654, 643, 644, 652, 651, 653, 638, 637, 636, 635), (618, 617, 637, 638), (631, 633, 653, 651), (630, 629, 649, 650), (619, 620, 640, 639), (634, 623, 643, 654), (615, 630, 650, 635), (621, 622, 642, 641), (628, 634, 654, 648), (632, 631, 651, 652), (623, 624, 644, 643), (625, 627, 647, 645), (624, 632, 652, 644), (626, 625, 645, 646), (629, 626, 646, 649), (627, 619, 639, 647), (633, 618, 638, 653), (622, 628, 648, 642), (616, 615, 635, 636), (617, 616, 636, 637), (18, 17, 32, 33), (33, 32, 47, 48), (48, 47, 62, 63), (63, 62, 77, 78), (78, 77, 93, 94), (94, 93, 108, 109), (109, 108, 123, 124), (124, 123, 138, 139), (139, 138, 151, 152), (152, 151, 166, 167), (167, 166, 181, 182), (182, 181, 196, 197), (197, 196, 211, 212), (212, 211, 226, 227), (227, 226, 241, 242), (242, 241, 250, 251)])
me_sphere_002.polygons.foreach_set('material_index', [0, 0, 0, 0, 0, 0, 0, 0, 0, 0, 0, 0, 0, 0, 0, 0, 0, 0, 0, 0, 0, 0, 0, 0, 0, 0, 0, 0, 0, 0, 0, 0, 0, 0, 0, 0, 0, 0, 0, 0, 0, 0, 0, 0, 0, 0, 0, 0, 0, 0, 0, 0, 0, 0, 0, 0, 0, 0, 0, 0, 0, 0, 0, 0, 0, 0, 0, 0, 0, 0, 0, 0, 0, 0, 0, 0, 0, 0, 0, 0, 0, 0, 0, 0, 0, 0, 0, 0, 0, 0, 0, 0, 0, 0, 0, 0, 0, 0, 0, 0, 0, 0, 0, 0, 0, 0, 0, 0, 0, 0, 0, 0, 0, 0, 0, 0, 0, 0, 0, 0, 0, 0, 0, 0, 0, 0, 0, 0, 0, 0, 0, 0, 0, 0, 0, 0, 0, 0, 0, 0, 0, 0, 0, 0, 0, 0, 0, 0, 0, 0, 0, 0, 0, 0, 0, 0, 0, 0, 0, 0, 0, 0, 0, 0, 0, 0, 0, 0, 0, 0, 0, 0, 0, 0, 0, 0, 0, 0, 0, 0, 0, 0, 0, 0, 0, 0, 0, 0, 0, 0, 0, 0, 0, 0, 0, 0, 0, 0, 0, 0, 0, 0, 0, 0, 0, 0, 0, 0, 0, 0, 0, 0, 0, 0, 0, 0, 0, 0, 0, 0, 0, 0, 0, 0, 0, 0, 0, 0, 0, 0, 0, 0, 0, 0, 0, 0, 0, 0, 0, 0, 0, 0, 0, 0, 0, 0, 0, 0, 0, 0, 0, 0, 0, 0, 0, 0, 0, 0, 0, 0, 0, 0, 0, 0, 0, 0, 0, 0, 0, 0, 0, 0, 0, 0, 0, 0, 0, 0, 0, 0, 0, 0, 0, 0, 0, 0, 0, 0, 0, 0, 0, 0, 0, 0, 0, 0, 0, 0, 0, 0, 0, 0, 0, 0, 0, 0, 0, 0, 0, 0, 0, 0, 0, 0, 0, 0, 0, 0, 0, 0, 0, 0, 0, 0, 0, 0, 0, 0, 0, 0, 0, 0, 0, 0, 0, 0, 0, 0, 0, 0, 0, 0, 0, 0, 0, 0, 0, 0, 0, 0, 0, 0, 0, 0, 0, 0, 0, 0, 0, 0, 0, 0, 0, 0, 0, 0, 0, 0, 0, 0, 0, 0, 0, 0, 0, 0, 0, 0, 0, 0, 0, 0, 0, 0, 0, 0, 0, 0, 0, 0, 0, 0, 0, 0, 0, 0, 0, 0, 0, 0, 0, 0, 0, 0, 0, 0, 0, 0, 0, 0, 0, 0, 0, 0, 0, 0, 0, 0, 0, 0, 0, 0, 0, 0, 0, 0, 0, 0, 0, 0, 0, 0, 0, 0, 0, 0, 0, 0, 0, 0, 0, 0, 0, 0, 0, 0, 0, 0, 0, 0, 0, 0, 0, 0, 0, 0, 0, 0, 0, 0, 0, 0, 0, 0, 0, 0, 0, 0, 0, 0, 0, 0, 0, 0, 0, 0, 0, 0, 0, 0, 0, 0, 0, 0, 0, 0, 0, 0, 0, 0, 0, 0, 0, 0, 0, 0, 0, 0, 0, 0, 0, 0, 0, 0, 0, 0, 0, 0, 0, 0, 0, 0, 0, 0, 0, 0, 0, 0, 0, 0, 0, 0, 0, 0, 0, 0, 0, 0, 0, 0, 0, 0, 0, 0, 0, 0, 0, 0, 0, 0, 0, 0, 0, 0, 0, 0, 0, 0, 0, 0, 0, 0, 0, 0, 0, 0, 0, 0, 0, 0, 0, 0, 0, 0, 0, 0, 0, 0, 0, 0, 0, 0, 0, 0, 0, 0, 0, 0, 0, 0, 0, 0, 0, 0, 0, 0, 0, 0, 0, 0, 0, 0, 0, 0, 0, 0, 0, 0, 0, 0, 0, 0, 1, 1, 1, 1, 1, 1, 1, 1, 1, 1, 1, 1, 1, 1, 1, 1])
_uv = me_sphere_002.uv_layers.new(name='UVMap')
_uv.uv.foreach_set('vector', [0.25, 0.875, 0.25, 0.9375, 0.2188, 0.9375, 0.2188, 0.875, 0.25, 0.375, 0.25, 0.4375, 0.2422, 0.4375, 0.2344, 0.4375, 0.2266, 0.4375, 0.2188, 0.4375, 0.2188, 0.375, 0.25, 0.8125, 0.25, 0.875, 0.2188, 0.875, 0.2188, 0.8125, 0.25, 0.3125, 0.25, 0.375, 0.2188, 0.375, 0.2188, 0.3125, 0.25, 0.75, 0.25, 0.8125, 0.2188, 0.8125, 0.2188, 0.75, 0.25, 0.25, 0.25, 0.3125, 0.2188, 0.3125, 0.2188, 0.25, 0.25, 0.6875, 0.25, 0.75, 0.2188, 0.75, 0.2188, 0.6875, 0.25, 0.625, 0.25, 0.6875, 0.2188, 0.6875, 0.2188, 0.625, 0.25, 0.1719, 0.25, 0.1875, 0.2188, 0.1875, 0.2188, 0.1719, 0.25, 0.5625, 0.25, 0.625, 0.2188, 0.625, 0.2188, 0.5625, 0.2266, 0.5625, 0.2344, 0.5625, 0.2422, 0.5625, 0.25, 0.0625, 0.25, 0.125, 0.2188, 0.125, 0.2188, 0.0625, 0.2266, 0.5469, 0.2266, 0.5625, 0.2188, 0.5625, 0.2187, 0.5469, 0.25, 0.9375, 0.2344, 1.0, 0.2188, 0.9375, 0.2344, 0.0, 0.25, 0.0625, 0.2188, 0.0625, 0.2266, 0.4844, 0.2266, 0.5, 0.2187, 0.5, 0.2187, 0.4844, 0.2188, 0.625, 0.2188, 0.6875, 0.1875, 0.6875, 0.1875, 0.625, 0.2188, 0.1719, 0.2188, 0.1875, 0.1875, 0.1875, 0.1875, 0.1719, 0.2188, 0.5625, 0.2188, 0.625, 0.1875, 0.625, 0.1875, 0.5625, 0.2188, 0.0625, 0.2188, 0.125, 0.1875, 0.125, 0.1875, 0.0625, 0.2187, 0.5, 0.2187, 0.5156, 0.2187, 0.5312, 0.2187, 0.5469, 0.2188, 0.5625, 0.1875, 0.5625, 0.1875, 0.5, 0.2188, 0.9375, 0.2031, 1.0, 0.1875, 0.9375, 0.2031, 0.0, 0.2188, 0.0625, 0.1875, 0.0625, 0.2188, 0.4375, 0.2187, 0.4531, 0.2187, 0.4688, 0.2187, 0.4844, 0.2187, 0.5, 0.1875, 0.5, 0.1875, 0.4375, 0.2188, 0.875, 0.2188, 0.9375, 0.1875, 0.9375, 0.1875, 0.875, 0.2188, 0.375, 0.2188, 0.4375, 0.1875, 0.4375, 0.1875, 0.375, 0.2188, 0.8125, 0.2188, 0.875, 0.1875, 0.875, 0.1875, 0.8125, 0.2188, 0.3125, 0.2188, 0.375, 0.1875, 0.375, 0.1875, 0.3125, 0.2188, 0.75, 0.2188, 0.8125, 0.1875, 0.8125, 0.1875, 0.75, 0.2188, 0.25, 0.2188, 0.3125, 0.1875, 0.3125, 0.1875, 0.25, 0.2188, 0.6875, 0.2188, 0.75, 0.1875, 0.75, 0.1875, 0.6875, 0.1875, 0.375, 0.1875, 0.4375, 0.1562, 0.4375, 0.1563, 0.375, 0.1875, 0.8125, 0.1875, 0.875, 0.1562, 0.875, 0.1562, 0.8125, 0.1875, 0.3125, 0.1875, 0.375, 0.1563, 0.375, 0.1562, 0.3125, 0.1875, 0.75, 0.1875, 0.8125, 0.1562, 0.8125, 0.1562, 0.75, 0.1875, 0.25, 0.1875, 0.3125, 0.1562, 0.3125, 0.1562, 0.25, 0.1875, 0.6875, 0.1875, 0.75, 0.1562, 0.75, 0.1562, 0.6875, 0.1875, 0.625, 0.1875, 0.6875, 0.1562, 0.6875, 0.1563, 0.625, 0.1875, 0.1719, 0.1875, 0.1875, 0.1562, 0.1875, 0.1562, 0.1719, 0.1875, 0.5625, 0.1875, 0.625, 0.1563, 0.625, 0.1562, 0.5625, 0.1875, 0.0625, 0.1875, 0.125, 0.1562, 0.125, 0.1563, 0.0625, 0.1875, 0.5, 0.1875, 0.5625, 0.1562, 0.5625, 0.1562, 0.5, 0.1875, 0.9375, 0.1719, 1.0, 0.1563, 0.9375, 0.1719, 0.0, 0.1875, 0.0625, 0.1563, 0.0625, 0.1875, 0.4375, 0.1875, 0.5, 0.1562, 0.5, 0.1562, 0.4375, 0.1875, 0.875, 0.1875, 0.9375, 0.1563, 0.9375, 0.1562, 0.875, 0.1562, 0.1719, 0.1562, 0.1875, 0.125, 0.1875, 0.125, 0.1719, 0.1562, 0.5625, 0.1563, 0.625, 0.125, 0.625, 0.125, 0.5625, 0.1563, 0.0625, 0.1562, 0.125, 0.125, 0.125, 0.125, 0.0625, 0.1562, 0.5, 0.1562, 0.5625, 0.125, 0.5625, 0.125, 0.5, 0.1563, 0.9375, 0.1406, 1.0, 0.125, 0.9375, 0.1406, 0.0, 0.1563, 0.0625, 0.125, 0.0625, 0.1562, 0.4375, 0.1562, 0.5, 0.125, 0.5, 0.125, 0.4375, 0.1562, 0.875, 0.1563, 0.9375, 0.125, 0.9375, 0.125, 0.875, 0.1563, 0.375, 0.1562, 0.4375, 0.125, 0.4375, 0.125, 0.375, 0.1562, 0.8125, 0.1562, 0.875, 0.125, 0.875, 0.125, 0.8125, 0.1562, 0.3125, 0.1563, 0.375, 0.125, 0.375, 0.125, 0.3125, 0.1562, 0.75, 0.1562, 0.8125, 0.125, 0.8125, 0.125, 0.75, 0.1562, 0.25, 0.1562, 0.3125, 0.125, 0.3125, 0.125, 0.25, 0.1562, 0.6875, 0.1562, 0.75, 0.125, 0.75, 0.125, 0.6875, 0.1563, 0.625, 0.1562, 0.6875, 0.125, 0.6875, 0.125, 0.625, 0.125, 0.8125, 0.125, 0.875, 0.09375, 0.875, 0.09375, 0.8125, 0.125, 0.3125, 0.125, 0.375, 0.09375, 0.375, 0.09375, 0.3125, 0.125, 0.75, 0.125, 0.8125, 0.09375, 0.8125, 0.09375, 0.75, 0.125, 0.25, 0.125, 0.3125, 0.09375, 0.3125, 0.09375, 0.25, 0.125, 0.6875, 0.125, 0.75, 0.09375, 0.75, 0.09375, 0.6875, 0.125, 0.625, 0.125, 0.6875, 0.09375, 0.6875, 0.09375, 0.625, 0.125, 0.1719, 0.125, 0.1875, 0.09375, 0.1875, 0.09375, 0.1719, 0.125, 0.5625, 0.125, 0.625, 0.09375, 0.625, 0.09375, 0.5625, 0.125, 0.0625, 0.125, 0.125, 0.09375, 0.125, 0.09375, 0.0625, 0.125, 0.5, 0.125, 0.5625, 0.09375, 0.5625, 0.09375, 0.5, 0.125, 0.9375, 0.1094, 1.0, 0.09375, 0.9375, 0.1094, 0.0, 0.125, 0.0625, 0.09375, 0.0625, 0.125, 0.4375, 0.125, 0.5, 0.09375, 0.5, 0.09375, 0.4375, 0.125, 0.875, 0.125, 0.9375, 0.09375, 0.9375, 0.09375, 0.875, 0.125, 0.375, 0.125, 0.4375, 0.09375, 0.4375, 0.09375, 0.375, 0.09375, 0.5625, 0.09375, 0.625, 0.0625, 0.625, 0.0625, 0.5625, 0.09375, 0.0625, 0.09375, 0.125, 0.0625, 0.125, 0.0625, 0.0625, 0.09375, 0.5, 0.09375, 0.5625, 0.0625, 0.5625, 0.0625, 0.5, 0.09375, 0.9375, 0.07812, 1.0, 0.0625, 0.9375, 0.07812, 0.0, 0.09375, 0.0625, 0.0625, 0.0625, 0.09375, 0.4375, 0.09375, 0.5, 0.0625, 0.5, 0.0625, 0.4375, 0.09375, 0.875, 0.09375, 0.9375, 0.0625, 0.9375, 0.0625, 0.875, 0.09375, 0.375, 0.09375, 0.4375, 0.0625, 0.4375, 0.0625, 0.375, 0.09375, 0.8125, 0.09375, 0.875, 0.0625, 0.875, 0.0625, 0.8125, 0.09375, 0.3125, 0.09375, 0.375, 0.0625, 0.375, 0.0625, 0.3125, 0.09375, 0.75, 0.09375, 0.8125, 0.0625, 0.8125, 0.0625, 0.75, 0.09375, 0.25, 0.09375, 0.3125, 0.0625, 0.3125, 0.0625, 0.25, 0.09375, 0.6875, 0.09375, 0.75, 0.0625, 0.75, 0.0625, 0.6875, 0.09375, 0.625, 0.09375, 0.6875, 0.0625, 0.6875, 0.0625, 0.625, 0.09375, 0.1719, 0.09375, 0.1875, 0.0625, 0.1875, 0.0625, 0.1719, 0.0625, 0.3125, 0.0625, 0.375, 0.03125, 0.375, 0.03125, 0.3125, 0.0625, 0.75, 0.0625, 0.8125, 0.03125, 0.8125, 0.03125, 0.75, 0.0625, 0.25, 0.0625, 0.3125, 0.03125, 0.3125, 0.03125, 0.25, 0.0625, 0.6875, 0.0625, 0.75, 0.03125, 0.75, 0.03125, 0.6875, 0.0625, 0.625, 0.0625, 0.6875, 0.03125, 0.6875, 0.03125, 0.625, 0.0625, 0.1719, 0.0625, 0.1875, 0.03125, 0.1875, 0.03125, 0.1719, 0.0625, 0.5625, 0.0625, 0.625, 0.03125, 0.625, 0.03125, 0.5625, 0.0625, 0.0625, 0.0625, 0.125, 0.03125, 0.125, 0.03125, 0.0625, 0.0625, 0.5, 0.0625, 0.5625, 0.03125, 0.5625, 0.03125, 0.5, 0.0625, 0.9375, 0.04687, 1.0, 0.03125, 0.9375, 0.04687, 0.0, 0.0625, 0.0625, 0.03125, 0.0625, 0.0625, 0.4375, 0.0625, 0.5, 0.03125, 0.5, 0.03125, 0.4375, 0.0625, 0.875, 0.0625, 0.9375, 0.03125, 0.9375, 0.03125, 0.875, 0.0625, 0.375, 0.0625, 0.4375, 0.03125, 0.4375, 0.03125, 0.375, 0.0625, 0.8125, 0.0625, 0.875, 0.03125, 0.875, 0.03125, 0.8125, 0.03125, 0.0625, 0.03125, 0.125, 0.0, 0.125, 0.0, 0.0625, 0.03125, 0.5, 0.03125, 0.5625, 0.0, 0.5625, 0.0, 0.5312, 0.0, 0.5, 0.03125, 0.9375, 0.01562, 1.0, 0.0, 0.9375, 0.01562, 0.0, 0.03125, 0.0625, 0.0, 0.0625, 0.03125, 0.4375, 0.03125, 0.5, 0.0, 0.5, 0.0, 0.4688, 0.0, 0.4375, 0.03125, 0.875, 0.03125, 0.9375, 0.0, 0.9375, 0.0, 0.875, 0.03125, 0.375, 0.03125, 0.4375, 0.0, 0.4375, 0.0, 0.4062, 0.0, 0.375, 0.03125, 0.8125, 0.03125, 0.875, 0.0, 0.875, 0.0, 0.8125, 0.03125, 0.3125, 0.03125, 0.375, 0.0, 0.375, 0.0, 0.3125, 0.03125, 0.75, 0.03125, 0.8125, 0.0, 0.8125, 0.0, 0.75, 0.03125, 0.25, 0.03125, 0.3125, 0.0, 0.3125, 0.0, 0.25, 0.03125, 0.6875, 0.03125, 0.75, 0.0, 0.75, 0.0, 0.6875, 0.03125, 0.625, 0.03125, 0.6875, 0.0, 0.6875, 0.0, 0.625, 0.03125, 0.1719, 0.03125, 0.1875, 0.0, 0.1875, 0.0, 0.1719, 0.03125, 0.5625, 0.03125, 0.625, 0.0, 0.625, 0.0, 0.5625, 1.0, 0.25, 1.0, 0.3125, 0.9687, 0.3125, 0.9688, 0.25, 1.0, 0.6875, 1.0, 0.75, 0.9688, 0.75, 0.9687, 0.6875, 1.0, 0.625, 1.0, 0.6875, 0.9687, 0.6875, 0.9688, 0.625, 1.0, 0.1719, 1.0, 0.1875, 0.9687, 0.1875, 0.9687, 0.1719, 1.0, 0.5625, 1.0, 0.625, 0.9688, 0.625, 0.9687, 0.5625, 0.9844, 0.5625, 1.0, 0.0625, 1.0, 0.125, 0.9687, 0.125, 0.9688, 0.0625, 1.0, 0.9375, 0.9844, 1.0, 0.9688, 0.9375, 0.9844, 0.0, 1.0, 0.0625, 0.9688, 0.0625, 1.0, 0.875, 1.0, 0.9375, 0.9688, 0.9375, 0.9687, 0.875, 1.0, 0.8125, 1.0, 0.875, 0.9687, 0.875, 0.9687, 0.8125, 1.0, 0.3125, 1.0, 0.375, 0.9844, 0.375, 0.9688, 0.375, 0.9687, 0.3125, 1.0, 0.75, 1.0, 0.8125, 0.9687, 0.8125, 0.9688, 0.75, 0.9688, 0.9375, 0.9531, 1.0, 0.9375, 0.9375, 0.9531, 0.0, 0.9688, 0.0625, 0.9375, 0.0625, 0.9687, 0.875, 0.9688, 0.9375, 0.9375, 0.9375, 0.9375, 0.875, 0.9687, 0.8125, 0.9687, 0.875, 0.9375, 0.875, 0.9375, 0.8125, 0.9687, 0.3125, 0.9688, 0.375, 0.9531, 0.375, 0.9375, 0.375, 0.9375, 0.3125, 0.9688, 0.75, 0.9687, 0.8125, 0.9375, 0.8125, 0.9375, 0.75, 0.9688, 0.25, 0.9687, 0.3125, 0.9375, 0.3125, 0.9375, 0.25, 0.9687, 0.6875, 0.9688, 0.75, 0.9375, 0.75, 0.9375, 0.6875, 0.9688, 0.625, 0.9687, 0.6875, 0.9375, 0.6875, 0.9375, 0.625, 0.9687, 0.1719, 0.9687, 0.1875, 0.9375, 0.1875, 0.9375, 0.1719, 0.9687, 0.5625, 0.9688, 0.625, 0.9375, 0.625, 0.9375, 0.5625, 0.9531, 0.5625, 0.9688, 0.0625, 0.9687, 0.125, 0.9375, 0.125, 0.9375, 0.0625, 0.9531, 0.5312, 0.9531, 0.5625, 0.9375, 0.5625, 0.9375, 0.5312, 0.9375, 0.6875, 0.9375, 0.75, 0.9062, 0.75, 0.9062, 0.6875, 0.9375, 0.625, 0.9375, 0.6875, 0.9062, 0.6875, 0.9062, 0.625, 0.9375, 0.1719, 0.9375, 0.1875, 0.9062, 0.1875, 0.9062, 0.1719, 0.9375, 0.5625, 0.9375, 0.625, 0.9062, 0.625, 0.9062, 0.5625, 0.9375, 0.0625, 0.9375, 0.125, 0.9062, 0.125, 0.9062, 0.0625, 0.9375, 0.5, 0.9375, 0.5312, 0.9375, 0.5625, 0.9062, 0.5625, 0.9062, 0.5, 0.9375, 0.9375, 0.9219, 1.0, 0.9062, 0.9375, 0.9219, 0.0, 0.9375, 0.0625, 0.9062, 0.0625, 0.9375, 0.4375, 0.9375, 0.4688, 0.9375, 0.5, 0.9062, 0.5, 0.9062, 0.4375, 0.9375, 0.875, 0.9375, 0.9375, 0.9062, 0.9375, 0.9062, 0.875, 0.9375, 0.375, 0.9375, 0.4062, 0.9375, 0.4375, 0.9062, 0.4375, 0.9062, 0.375, 0.9375, 0.8125, 0.9375, 0.875, 0.9062, 0.875, 0.9062, 0.8125, 0.9375, 0.3125, 0.9375, 0.375, 0.9062, 0.375, 0.9062, 0.3125, 0.9375, 0.75, 0.9375, 0.8125, 0.9062, 0.8125, 0.9062, 0.75, 0.9375, 0.25, 0.9375, 0.3125, 0.9062, 0.3125, 0.9062, 0.25, 0.9062, 0.4375, 0.9062, 0.5, 0.875, 0.5, 0.875, 0.4375, 0.9062, 0.875, 0.9062, 0.9375, 0.875, 0.9375, 0.875, 0.875, 0.9062, 0.375, 0.9062, 0.4375, 0.875, 0.4375, 0.875, 0.375, 0.9062, 0.8125, 0.9062, 0.875, 0.875, 0.875, 0.875, 0.8125, 0.9062, 0.3125, 0.9062, 0.375, 0.875, 0.375, 0.875, 0.3125, 0.9062, 0.75, 0.9062, 0.8125, 0.875, 0.8125, 0.875, 0.75, 0.9062, 0.25, 0.9062, 0.3125, 0.875, 0.3125, 0.875, 0.25, 0.9062, 0.6875, 0.9062, 0.75, 0.875, 0.75, 0.875, 0.6875, 0.9062, 0.625, 0.9062, 0.6875, 0.875, 0.6875, 0.875, 0.625, 0.9062, 0.1719, 0.9062, 0.1875, 0.875, 0.1875, 0.875, 0.1719, 0.9062, 0.5625, 0.9062, 0.625, 0.875, 0.625, 0.875, 0.5625, 0.9062, 0.0625, 0.9062, 0.125, 0.875, 0.125, 0.875, 0.0625, 0.9062, 0.5, 0.9062, 0.5625, 0.875, 0.5625, 0.875, 0.5, 0.9062, 0.9375, 0.8906, 1.0, 0.875, 0.9375, 0.8906, 0.0, 0.9062, 0.0625, 0.875, 0.0625, 0.875, 0.625, 0.875, 0.6875, 0.8437, 0.6875, 0.8438, 0.625, 0.875, 0.1719, 0.875, 0.1875, 0.8437, 0.1875, 0.8437, 0.1719, 0.875, 0.5625, 0.875, 0.625, 0.8438, 0.625, 0.8437, 0.5625, 0.875, 0.0625, 0.875, 0.125, 0.8438, 0.125, 0.8438, 0.0625, 0.875, 0.5, 0.875, 0.5625, 0.8437, 0.5625, 0.8437, 0.5, 0.875, 0.9375, 0.8594, 1.0, 0.8438, 0.9375, 0.8594, 0.0, 0.875, 0.0625, 0.8438, 0.0625, 0.875, 0.4375, 0.875, 0.5, 0.8437, 0.5, 0.8437, 0.4375, 0.875, 0.875, 0.875, 0.9375, 0.8438, 0.9375, 0.8438, 0.875, 0.875, 0.375, 0.875, 0.4375, 0.8437, 0.4375, 0.8438, 0.375, 0.875, 0.8125, 0.875, 0.875, 0.8438, 0.875, 0.8437, 0.8125, 0.875, 0.3125, 0.875, 0.375, 0.8438, 0.375, 0.8437, 0.3125, 0.875, 0.75, 0.875, 0.8125, 0.8437, 0.8125, 0.8438, 0.75, 0.875, 0.25, 0.875, 0.3125, 0.8437, 0.3125, 0.8438, 0.25, 0.875, 0.6875, 0.875, 0.75, 0.8438, 0.75, 0.8437, 0.6875, 0.8438, 0.875, 0.8438, 0.9375, 0.8125, 0.9375, 0.8125, 0.875, 0.8438, 0.375, 0.8437, 0.4375, 0.8125, 0.4375, 0.8125, 0.375, 0.8437, 0.8125, 0.8438, 0.875, 0.8125, 0.875, 0.8125, 0.8125, 0.8437, 0.3125, 0.8438, 0.375, 0.8125, 0.375, 0.8125, 0.3125, 0.8438, 0.75, 0.8437, 0.8125, 0.8125, 0.8125, 0.8125, 0.75, 0.8438, 0.25, 0.8437, 0.3125, 0.8125, 0.3125, 0.8125, 0.25, 0.8437, 0.6875, 0.8438, 0.75, 0.8125, 0.75, 0.8125, 0.6875, 0.8438, 0.625, 0.8437, 0.6875, 0.8125, 0.6875, 0.8125, 0.625, 0.8437, 0.1719, 0.8437, 0.1875, 0.8125, 0.1875, 0.8125, 0.1719, 0.8437, 0.5625, 0.8438, 0.625, 0.8125, 0.625, 0.8125, 0.5625, 0.8438, 0.0625, 0.8438, 0.125, 0.8125, 0.125, 0.8125, 0.0625, 0.8437, 0.5, 0.8437, 0.5625, 0.8125, 0.5625, 0.8125, 0.5, 0.8438, 0.9375, 0.8281, 1.0, 0.8125, 0.9375, 0.8281, 0.0, 0.8438, 0.0625, 0.8125, 0.0625, 0.8437, 0.4375, 0.8437, 0.5, 0.8125, 0.5, 0.8125, 0.4375, 0.8125, 0.625, 0.8125, 0.6875, 0.7812, 0.6875, 0.7812, 0.625, 0.8125, 0.1719, 0.8125, 0.1875, 0.7812, 0.1875, 0.7812, 0.1719, 0.8125, 0.5625, 0.8125, 0.625, 0.7812, 0.625, 0.7812, 0.5625, 0.8125, 0.0625, 0.8125, 0.125, 0.7812, 0.125, 0.7812, 0.0625, 0.8125, 0.5, 0.8125, 0.5625, 0.7812, 0.5625, 0.7812, 0.5312, 0.7812, 0.5, 0.8125, 0.9375, 0.7969, 1.0, 0.7812, 0.9375, 0.7969, 0.0, 0.8125, 0.0625, 0.7812, 0.0625, 0.8125, 0.4375, 0.8125, 0.5, 0.7812, 0.5, 0.7812, 0.4688, 0.7812, 0.4375, 0.8125, 0.875, 0.8125, 0.9375, 0.7812, 0.9375, 0.7812, 0.875, 0.8125, 0.375, 0.8125, 0.4375, 0.7812, 0.4375, 0.7812, 0.4062, 0.7812, 0.375, 0.8125, 0.8125, 0.8125, 0.875, 0.7812, 0.875, 0.7812, 0.8125, 0.8125, 0.3125, 0.8125, 0.375, 0.7812, 0.375, 0.7812, 0.3125, 0.8125, 0.75, 0.8125, 0.8125, 0.7812, 0.8125, 0.7812, 0.75, 0.8125, 0.25, 0.8125, 0.3125, 0.7812, 0.3125, 0.7812, 0.25, 0.8125, 0.6875, 0.8125, 0.75, 0.7812, 0.75, 0.7812, 0.6875, 0.7812, 0.8125, 0.7812, 0.875, 0.75, 0.875, 0.75, 0.8125, 0.7812, 0.3125, 0.7812, 0.375, 0.7656, 0.375, 0.75, 0.375, 0.75, 0.3125, 0.7812, 0.75, 0.7812, 0.8125, 0.75, 0.8125, 0.75, 0.75, 0.7812, 0.25, 0.7812, 0.3125, 0.75, 0.3125, 0.75, 0.25, 0.7812, 0.6875, 0.7812, 0.75, 0.75, 0.75, 0.75, 0.6875, 0.7812, 0.625, 0.7812, 0.6875, 0.75, 0.6875, 0.75, 0.625, 0.7812, 0.1719, 0.7812, 0.1875, 0.75, 0.1875, 0.75, 0.1719, 0.7812, 0.5625, 0.7812, 0.625, 0.75, 0.625, 0.75, 0.5625, 0.7656, 0.5625, 0.7812, 0.0625, 0.7812, 0.125, 0.75, 0.125, 0.75, 0.0625, 0.7812, 0.9375, 0.7656, 1.0, 0.75, 0.9375, 0.7656, 0.0, 0.7812, 0.0625, 0.75, 0.0625, 0.7812, 0.875, 0.7812, 0.9375, 0.75, 0.9375, 0.75, 0.875, 0.7812, 0.125, 0.7812, 0.1562, 0.75, 0.1562, 0.75, 0.125, 0.8125, 0.125, 0.8125, 0.1562, 0.7812, 0.1562, 0.7812, 0.125, 0.8438, 0.125, 0.8437, 0.1562, 0.8125, 0.1562, 0.8125, 0.125, 0.875, 0.125, 0.875, 0.1562, 0.8437, 0.1562, 0.8438, 0.125, 0.9062, 0.125, 0.9062, 0.1562, 0.875, 0.1562, 0.875, 0.125, 0.9375, 0.125, 0.9375, 0.1562, 0.9062, 0.1562, 0.9062, 0.125, 0.9687, 0.125, 0.9687, 0.1562, 0.9375, 0.1562, 0.9375, 0.125, 1.0, 0.125, 1.0, 0.1562, 0.9687, 0.1562, 0.9687, 0.125, 0.03125, 0.125, 0.03125, 0.1562, 0.0, 0.1562, 0.0, 0.125, 0.0625, 0.125, 0.0625, 0.1562, 0.03125, 0.1562, 0.03125, 0.125, 0.09375, 0.125, 0.09375, 0.1562, 0.0625, 0.1562, 0.0625, 0.125, 0.125, 0.125, 0.125, 0.1562, 0.09375, 0.1562, 0.09375, 0.125, 0.1562, 0.125, 0.1562, 0.1562, 0.125, 0.1562, 0.125, 0.125, 0.1875, 0.125, 0.1875, 0.1562, 0.1562, 0.1562, 0.1562, 0.125, 0.2188, 0.125, 0.2188, 0.1562, 0.1875, 0.1562, 0.1875, 0.125, 0.25, 0.125, 0.25, 0.1563, 0.2188, 0.1562, 0.2188, 0.125, 0.7812, 0.1562, 0.7812, 0.1719, 0.75, 0.1719, 0.75, 0.1562, 0.8125, 0.1562, 0.8125, 0.1719, 0.7812, 0.1719, 0.7812, 0.1562, 0.8437, 0.1562, 0.8437, 0.1719, 0.8125, 0.1719, 0.8125, 0.1562, 0.875, 0.1562, 0.875, 0.1719, 0.8437, 0.1719, 0.8437, 0.1562, 0.9062, 0.1562, 0.9062, 0.1719, 0.875, 0.1719, 0.875, 0.1562, 0.9375, 0.1562, 0.9375, 0.1719, 0.9062, 0.1719, 0.9062, 0.1562, 0.9687, 0.1562, 0.9687, 0.1719, 0.9375, 0.1719, 0.9375, 0.1562, 1.0, 0.1562, 1.0, 0.1719, 0.9687, 0.1719, 0.9687, 0.1562, 0.03125, 0.1562, 0.03125, 0.1719, 0.0, 0.1719, 0.0, 0.1562, 0.0625, 0.1562, 0.0625, 0.1719, 0.03125, 0.1719, 0.03125, 0.1562, 0.09375, 0.1562, 0.09375, 0.1719, 0.0625, 0.1719, 0.0625, 0.1562, 0.125, 0.1562, 0.125, 0.1719, 0.09375, 0.1719, 0.09375, 0.1562, 0.1562, 0.1562, 0.1562, 0.1719, 0.125, 0.1719, 0.125, 0.1562, 0.1875, 0.1562, 0.1875, 0.1719, 0.1562, 0.1719, 0.1562, 0.1562, 0.2188, 0.1562, 0.2188, 0.1719, 0.1875, 0.1719, 0.1875, 0.1562, 0.25, 0.1563, 0.25, 0.1719, 0.2188, 0.1719, 0.2188, 0.1562, 0.7768, 0.5202, 0.7612, 0.5202, 0.7612, 0.5202, 0.7768, 0.5202, 0.7768, 0.4694, 0.7768, 0.5004, 0.7768, 0.5004, 0.7768, 0.4694, 0.7609, 0.3932, 0.7611, 0.4245, 0.7611, 0.4245, 0.7609, 0.3932, 0.7812, 0.5312, 0.7812, 0.5625, 0.7656, 0.5625, 0.7656, 0.5312, 0.7611, 0.5514, 0.75, 0.5514, 0.75, 0.5514, 0.7611, 0.5514, 0.7812, 0.375, 0.7812, 0.4062, 0.7656, 0.4062, 0.7656, 0.375, 0.75, 0.3934, 0.7609, 0.3932, 0.7609, 0.3932, 0.75, 0.3934, 0.7611, 0.4245, 0.7767, 0.4243, 0.7767, 0.4243, 0.7611, 0.4245, 0.7768, 0.5004, 0.7768, 0.5202, 0.7768, 0.5202, 0.7768, 0.5004, 0.7767, 0.4243, 0.7767, 0.4388, 0.7767, 0.4388, 0.7767, 0.4243, 0.7767, 0.4388, 0.7768, 0.4694, 0.7768, 0.4694, 0.7767, 0.4388, 0.7612, 0.5202, 0.7611, 0.5514, 0.7611, 0.5514, 0.7612, 0.5202, 0.7768, 0.5202, 0.7812, 0.5, 0.7812, 0.5312, 0.7767, 0.4388, 0.7812, 0.4688, 0.7768, 0.4694, 0.7768, 0.4694, 0.7812, 0.5, 0.7768, 0.5004, 0.7767, 0.4243, 0.7812, 0.4375, 0.7767, 0.4388, 0.7609, 0.3932, 0.75, 0.375, 0.7656, 0.375, 0.7611, 0.5514, 0.75, 0.5625, 0.75, 0.5514, 0.7768, 0.5202, 0.7656, 0.5312, 0.7612, 0.5202, 0.7611, 0.5514, 0.7656, 0.5312, 0.7656, 0.5625, 0.7767, 0.4243, 0.7656, 0.4062, 0.7812, 0.4062, 0.7609, 0.3932, 0.7656, 0.4062, 0.7611, 0.4245, 0.7612, 0.5202, 0.7611, 0.5514, 0.7611, 0.5514, 0.7612, 0.5202, 0.75, 0.3934, 0.7609, 0.3932, 0.7609, 0.3932, 0.75, 0.3934, 0.7768, 0.5004, 0.7768, 0.5202, 0.7768, 0.5202, 0.7768, 0.5004, 0.7612, 0.5202, 0.7611, 0.5514, 0.7611, 0.5514, 0.7612, 0.5202, 0.7768, 0.5202, 0.7612, 0.5202, 0.7612, 0.5202, 0.7768, 0.5202, 0.7768, 0.4694, 0.7768, 0.5004, 0.7768, 0.5004, 0.7768, 0.4694, 0.7611, 0.5514, 0.75, 0.5514, 0.75, 0.5514, 0.7611, 0.5514, 0.7609, 0.3932, 0.7611, 0.4245, 0.7611, 0.4245, 0.7609, 0.3932, 0.7767, 0.4388, 0.7768, 0.4694, 0.7768, 0.4694, 0.7767, 0.4388, 0.7767, 0.4243, 0.7767, 0.4388, 0.7767, 0.4388, 0.7767, 0.4243, 0.7611, 0.4245, 0.7767, 0.4243, 0.7767, 0.4243, 0.7611, 0.4245, 0.2422, 0.5331, 0.2407, 0.5331, 0.2407, 0.5175, 0.2329, 0.5175, 0.2328, 0.5155, 0.2328, 0.5, 0.2328, 0.4845, 0.2329, 0.4792, 0.2407, 0.4792, 0.2407, 0.4636, 0.2422, 0.4636, 0.25, 0.4636, 0.25, 0.5331, 0.7767, 0.4243, 0.7767, 0.4388, 0.7767, 0.4388, 0.7767, 0.4243, 0.75, 0.3934, 0.7609, 0.3932, 0.7609, 0.3932, 0.75, 0.3934, 0.7768, 0.5004, 0.7768, 0.5202, 0.7768, 0.5202, 0.7768, 0.5004, 0.7611, 0.4245, 0.7767, 0.4243, 0.7767, 0.4243, 0.7611, 0.4245, 0.7768, 0.5202, 0.7612, 0.5202, 0.7612, 0.5202, 0.7768, 0.5202, 0.7611, 0.5514, 0.75, 0.5514, 0.75, 0.5514, 0.7611, 0.5514, 0.7768, 0.4694, 0.7768, 0.5004, 0.7768, 0.5004, 0.7768, 0.4694, 0.7767, 0.4388, 0.7768, 0.4694, 0.7768, 0.4694, 0.7767, 0.4388, 0.7609, 0.3932, 0.7611, 0.4245, 0.7611, 0.4245, 0.7609, 0.3932, 0.7612, 0.5202, 0.7611, 0.5514, 0.7611, 0.5514, 0.7612, 0.5202, 0.7767, 0.4388, 0.7768, 0.4694, 0.7768, 0.4694, 0.7767, 0.4388, 0.7767, 0.4243, 0.7767, 0.4388, 0.7767, 0.4388, 0.7767, 0.4243, 0.7768, 0.5004, 0.7768, 0.5202, 0.7768, 0.5202, 0.7768, 0.5004, 0.7611, 0.4245, 0.7767, 0.4243, 0.7767, 0.4243, 0.7611, 0.4245, 0.75, 0.3934, 0.7609, 0.3932, 0.7609, 0.3932, 0.75, 0.3934, 0.7611, 0.5514, 0.75, 0.5514, 0.75, 0.5514, 0.7611, 0.5514, 0.7609, 0.3932, 0.7611, 0.4245, 0.7611, 0.4245, 0.7609, 0.3932, 0.7768, 0.4694, 0.7768, 0.5004, 0.7768, 0.5004, 0.7768, 0.4694, 0.7768, 0.5202, 0.7612, 0.5202, 0.7612, 0.5202, 0.7768, 0.5202, 0.7612, 0.5202, 0.7611, 0.5514, 0.7611, 0.5514, 0.7612, 0.5202, 0.7767, 0.4388, 0.7768, 0.4694, 0.7768, 0.4694, 0.7767, 0.4388, 0.7767, 0.4243, 0.7767, 0.4388, 0.7767, 0.4388, 0.7767, 0.4243, 0.7768, 0.5004, 0.7768, 0.5202, 0.7768, 0.5202, 0.7768, 0.5004, 0.7611, 0.4245, 0.7767, 0.4243, 0.7767, 0.4243, 0.7611, 0.4245, 0.75, 0.3934, 0.7609, 0.3932, 0.7609, 0.3932, 0.75, 0.3934, 0.7611, 0.5514, 0.75, 0.5514, 0.75, 0.5514, 0.7611, 0.5514, 0.7609, 0.3932, 0.7611, 0.4245, 0.7611, 0.4245, 0.7609, 0.3932, 0.7768, 0.4694, 0.7768, 0.5004, 0.7768, 0.5004, 0.7768, 0.4694, 0.7768, 0.5202, 0.7612, 0.5202, 0.7612, 0.5202, 0.7768, 0.5202, 0.7611, 0.4245, 0.7767, 0.4243, 0.7767, 0.4243, 0.7611, 0.4245, 0.7767, 0.4243, 0.7767, 0.4388, 0.7767, 0.4388, 0.7767, 0.4243, 0.7767, 0.4388, 0.7768, 0.4694, 0.7768, 0.4694, 0.7767, 0.4388, 0.7609, 0.3932, 0.7611, 0.4245, 0.7611, 0.4245, 0.7609, 0.3932, 0.7611, 0.5514, 0.75, 0.5514, 0.75, 0.5514, 0.7611, 0.5514, 0.7768, 0.4694, 0.7768, 0.5004, 0.7768, 0.5004, 0.7768, 0.4694, 0.7768, 0.5202, 0.7612, 0.5202, 0.7612, 0.5202, 0.7768, 0.5202, 0.7612, 0.5202, 0.7611, 0.5514, 0.7611, 0.5514, 0.7612, 0.5202, 0.7768, 0.5004, 0.7768, 0.5202, 0.7768, 0.5202, 0.7768, 0.5004, 0.75, 0.3934, 0.7609, 0.3932, 0.7609, 0.3932, 0.75, 0.3934, 0.7768, 0.5202, 0.7768, 0.5004, 0.7812, 0.5, 0.7767, 0.4388, 0.7812, 0.4375, 0.7812, 0.4688, 0.7768, 0.4694, 0.7812, 0.4688, 0.7812, 0.5, 0.7767, 0.4243, 0.7812, 0.4062, 0.7812, 0.4375, 0.7609, 0.3932, 0.75, 0.3934, 0.75, 0.375, 0.7611, 0.5514, 0.7656, 0.5625, 0.75, 0.5625, 0.7768, 0.5202, 0.7812, 0.5312, 0.7656, 0.5312, 0.7611, 0.5514, 0.7612, 0.5202, 0.7656, 0.5312, 0.7767, 0.4243, 0.7611, 0.4245, 0.7656, 0.4062, 0.7609, 0.3932, 0.7656, 0.375, 0.7656, 0.4062, 0.2266, 0.4531, 0.2266, 0.4688, 0.2187, 0.4688, 0.2187, 0.4531, 0.2266, 0.5156, 0.2266, 0.5312, 0.2187, 0.5312, 0.2187, 0.5156, 0.2407, 0.5175, 0.2329, 0.5175, 0.2329, 0.5175, 0.2407, 0.5175, 0.2422, 0.5469, 0.2422, 0.5625, 0.2344, 0.5625, 0.2344, 0.5469, 0.2329, 0.5175, 0.2328, 0.5155, 0.2328, 0.5155, 0.2329, 0.5175, 0.2407, 0.4636, 0.2422, 0.4636, 0.2422, 0.4636, 0.2407, 0.4636, 0.25, 0.5331, 0.2422, 0.5331, 0.2422, 0.5331, 0.25, 0.5331, 0.2422, 0.4636, 0.25, 0.4636, 0.25, 0.4636, 0.2422, 0.4636, 0.2328, 0.5, 0.2328, 0.4845, 0.2328, 0.4845, 0.2328, 0.5, 0.25, 0.5469, 0.25, 0.5625, 0.2422, 0.5625, 0.2422, 0.5469, 0.2328, 0.5155, 0.2328, 0.5, 0.2328, 0.5, 0.2328, 0.5155, 0.2266, 0.5, 0.2266, 0.5156, 0.2187, 0.5156, 0.2187, 0.5, 0.2328, 0.4845, 0.2329, 0.4792, 0.2329, 0.4792, 0.2328, 0.4845, 0.2422, 0.4375, 0.2422, 0.4531, 0.2344, 0.4531, 0.2344, 0.4375, 0.25, 0.4375, 0.25, 0.4531, 0.2422, 0.4531, 0.2422, 0.4375, 0.2407, 0.5331, 0.2407, 0.5175, 0.2407, 0.5175, 0.2407, 0.5331, 0.2266, 0.4375, 0.2266, 0.4531, 0.2187, 0.4531, 0.2188, 0.4375, 0.2344, 0.4375, 0.2344, 0.4531, 0.2266, 0.4531, 0.2266, 0.4375, 0.2344, 0.4531, 0.2344, 0.4688, 0.2266, 0.4688, 0.2266, 0.4531, 0.2266, 0.4688, 0.2266, 0.4844, 0.2187, 0.4844, 0.2187, 0.4688, 0.2407, 0.4792, 0.2407, 0.4636, 0.2407, 0.4636, 0.2407, 0.4792, 0.2266, 0.5312, 0.2266, 0.5469, 0.2187, 0.5469, 0.2187, 0.5312, 0.2344, 0.5312, 0.2344, 0.5469, 0.2266, 0.5469, 0.2266, 0.5312, 0.2344, 0.5469, 0.2344, 0.5625, 0.2266, 0.5625, 0.2266, 0.5469, 0.2422, 0.5331, 0.2407, 0.5331, 0.2407, 0.5331, 0.2422, 0.5331, 0.2407, 0.5175, 0.2407, 0.5331, 0.2344, 0.5469, 0.2344, 0.5312, 0.2407, 0.4792, 0.2329, 0.4792, 0.2266, 0.4688, 0.2344, 0.4688, 0.2407, 0.4636, 0.2407, 0.4792, 0.2344, 0.4688, 0.2344, 0.4531, 0.2329, 0.5175, 0.2407, 0.5175, 0.2344, 0.5312, 0.2266, 0.5312, 0.2407, 0.5331, 0.2422, 0.5331, 0.2422, 0.5469, 0.2344, 0.5469, 0.2422, 0.5331, 0.25, 0.5331, 0.25, 0.5469, 0.2422, 0.5469, 0.2328, 0.5, 0.2328, 0.5155, 0.2266, 0.5156, 0.2266, 0.5, 0.2328, 0.5155, 0.2329, 0.5175, 0.2266, 0.5312, 0.2266, 0.5156, 0.2422, 0.4636, 0.2407, 0.4636, 0.2344, 0.4531, 0.2422, 0.4531, 0.25, 0.4636, 0.2422, 0.4636, 0.2422, 0.4531, 0.25, 0.4531, 0.2329, 0.4792, 0.2328, 0.4845, 0.2266, 0.4844, 0.2266, 0.4688, 0.2328, 0.4845, 0.2328, 0.5, 0.2266, 0.5, 0.2266, 0.4844, 0.2329, 0.4792, 0.2407, 0.4792, 0.2407, 0.4792, 0.2329, 0.4792, 0.2328, 0.4845, 0.2329, 0.4792, 0.2329, 0.4792, 0.2328, 0.4845, 0.25, 0.5331, 0.2422, 0.5331, 0.2422, 0.5331, 0.25, 0.5331, 0.2328, 0.5, 0.2328, 0.4845, 0.2328, 0.4845, 0.2328, 0.5, 0.2329, 0.5175, 0.2328, 0.5155, 0.2328, 0.5155, 0.2329, 0.5175, 0.2407, 0.5331, 0.2407, 0.5175, 0.2407, 0.5175, 0.2407, 0.5331, 0.2422, 0.5331, 0.2407, 0.5331, 0.2407, 0.5331, 0.2422, 0.5331, 0.2328, 0.5155, 0.2328, 0.5, 0.2328, 0.5, 0.2328, 0.5155, 0.2407, 0.5175, 0.2329, 0.5175, 0.2329, 0.5175, 0.2407, 0.5175, 0.2407, 0.4636, 0.2422, 0.4636, 0.2422, 0.4636, 0.2407, 0.4636, 0.2329, 0.4792, 0.2407, 0.4792, 0.2407, 0.4792, 0.2329, 0.4792, 0.2407, 0.4792, 0.2407, 0.4636, 0.2407, 0.4636, 0.2407, 0.4792, 0.2422, 0.4636, 0.25, 0.4636, 0.25, 0.4636, 0.2422, 0.4636, 0.2422, 0.4636, 0.25, 0.4636, 0.25, 0.4636, 0.2422, 0.4636, 0.2407, 0.5331, 0.2407, 0.5175, 0.2407, 0.5175, 0.2407, 0.5331, 0.2328, 0.5155, 0.2328, 0.5, 0.2328, 0.5, 0.2328, 0.5155, 0.2329, 0.5175, 0.2328, 0.5155, 0.2328, 0.5155, 0.2329, 0.5175, 0.2329, 0.4792, 0.2407, 0.4792, 0.2407, 0.4792, 0.2329, 0.4792, 0.2422, 0.4636, 0.25, 0.4636, 0.25, 0.4636, 0.2422, 0.4636, 0.2328, 0.5, 0.2328, 0.4845, 0.2328, 0.4845, 0.2328, 0.5, 0.2407, 0.5175, 0.2329, 0.5175, 0.2329, 0.5175, 0.2407, 0.5175, 0.2422, 0.5331, 0.2407, 0.5331, 0.2407, 0.5331, 0.2422, 0.5331, 0.2407, 0.4636, 0.2422, 0.4636, 0.2422, 0.4636, 0.2407, 0.4636, 0.2328, 0.4845, 0.2329, 0.4792, 0.2329, 0.4792, 0.2328, 0.4845, 0.25, 0.5331, 0.2422, 0.5331, 0.2422, 0.5331, 0.25, 0.5331, 0.2407, 0.4792, 0.2407, 0.4636, 0.2407, 0.4636, 0.2407, 0.4792, 0.2328, 0.5, 0.2328, 0.4845, 0.2328, 0.4845, 0.2328, 0.5, 0.2407, 0.5175, 0.2329, 0.5175, 0.2329, 0.5175, 0.2407, 0.5175, 0.2422, 0.5331, 0.2407, 0.5331, 0.2407, 0.5331, 0.2422, 0.5331, 0.2407, 0.4636, 0.2422, 0.4636, 0.2422, 0.4636, 0.2407, 0.4636, 0.2328, 0.4845, 0.2329, 0.4792, 0.2329, 0.4792, 0.2328, 0.4845, 0.25, 0.5331, 0.2422, 0.5331, 0.2422, 0.5331, 0.25, 0.5331, 0.2407, 0.4792, 0.2407, 0.4636, 0.2407, 0.4636, 0.2407, 0.4792, 0.2407, 0.5331, 0.2407, 0.5175, 0.2407, 0.5175, 0.2407, 0.5331, 0.2328, 0.5155, 0.2328, 0.5, 0.2328, 0.5, 0.2328, 0.5155, 0.2329, 0.5175, 0.2328, 0.5155, 0.2328, 0.5155, 0.2329, 0.5175, 0.2329, 0.4792, 0.2407, 0.4792, 0.2407, 0.4792, 0.2329, 0.4792, 0.2329, 0.5175, 0.2328, 0.5155, 0.2328, 0.5155, 0.2329, 0.5175, 0.2407, 0.5331, 0.2407, 0.5175, 0.2407, 0.5175, 0.2407, 0.5331, 0.2328, 0.5155, 0.2328, 0.5, 0.2328, 0.5, 0.2328, 0.5155, 0.2329, 0.5175, 0.2328, 0.5155, 0.2328, 0.5155, 0.2329, 0.5175, 0.2329, 0.4792, 0.2407, 0.4792, 0.2407, 0.4792, 0.2329, 0.4792, 0.2422, 0.4636, 0.25, 0.4636, 0.25, 0.4636, 0.2422, 0.4636, 0.2328, 0.5, 0.2328, 0.4845, 0.2328, 0.4845, 0.2328, 0.5, 0.2407, 0.5175, 0.2329, 0.5175, 0.2329, 0.5175, 0.2407, 0.5175, 0.2422, 0.5331, 0.2407, 0.5331, 0.2407, 0.5331, 0.2422, 0.5331, 0.2407, 0.4636, 0.2422, 0.4636, 0.2422, 0.4636, 0.2407, 0.4636, 0.2328, 0.4845, 0.2329, 0.4792, 0.2329, 0.4792, 0.2328, 0.4845, 0.25, 0.5331, 0.2422, 0.5331, 0.2422, 0.5331, 0.25, 0.5331, 0.2407, 0.4792, 0.2407, 0.4636, 0.2407, 0.4636, 0.2407, 0.4792, 0.2329, 0.4792, 0.2407, 0.4792, 0.2407, 0.4792, 0.2329, 0.4792, 0.2422, 0.4636, 0.25, 0.4636, 0.25, 0.4636, 0.2422, 0.4636, 0.2328, 0.5, 0.2328, 0.4845, 0.2328, 0.4845, 0.2328, 0.5, 0.2407, 0.5175, 0.2329, 0.5175, 0.2329, 0.5175, 0.2407, 0.5175, 0.2422, 0.5331, 0.2407, 0.5331, 0.2407, 0.5331, 0.2422, 0.5331, 0.2407, 0.4636, 0.2422, 0.4636, 0.2422, 0.4636, 0.2407, 0.4636, 0.2328, 0.4845, 0.2329, 0.4792, 0.2329, 0.4792, 0.2328, 0.4845, 0.25, 0.5331, 0.2422, 0.5331, 0.2422, 0.5331, 0.25, 0.5331, 0.2407, 0.4792, 0.2407, 0.4636, 0.2407, 0.4636, 0.2407, 0.4792, 1.0, 0.5312, 1.0, 0.5625, 0.9844, 0.5625, 0.9844, 0.5312, 0.2407, 0.5331, 0.2407, 0.5175, 0.2407, 0.5175, 0.2407, 0.5331, 0.2328, 0.5155, 0.2328, 0.5, 0.2328, 0.5, 0.2328, 0.5155, 0.75, 0.5514, 0.75, 0.3934, 0.7609, 0.3932, 0.7611, 0.4245, 0.7767, 0.4243, 0.7767, 0.4388, 0.7768, 0.4694, 0.7768, 0.5004, 0.7768, 0.5202, 0.7612, 0.5202, 0.7611, 0.5514, 1.0, 0.375, 1.0, 0.4062, 0.9844, 0.4062, 0.9844, 0.375, 0.2407, 0.5331, 0.2407, 0.5175, 0.2407, 0.5175, 0.2407, 0.5331, 0.2328, 0.5155, 0.2328, 0.5, 0.2328, 0.5, 0.2328, 0.5155, 0.2329, 0.5175, 0.2328, 0.5155, 0.2328, 0.5155, 0.2329, 0.5175, 0.2329, 0.4792, 0.2407, 0.4792, 0.2407, 0.4792, 0.2329, 0.4792, 0.2422, 0.4636, 0.25, 0.4636, 0.25, 0.4636, 0.2422, 0.4636, 0.2328, 0.5, 0.2328, 0.4845, 0.2328, 0.4845, 0.2328, 0.5, 0.2407, 0.5175, 0.2329, 0.5175, 0.2329, 0.5175, 0.2407, 0.5175, 0.2422, 0.5331, 0.2407, 0.5331, 0.2407, 0.5331, 0.2422, 0.5331, 0.2407, 0.4636, 0.2422, 0.4636, 0.2422, 0.4636, 0.2407, 0.4636, 0.2328, 0.4845, 0.2329, 0.4792, 0.2329, 0.4792, 0.2328, 0.4845, 0.25, 0.5331, 0.2422, 0.5331, 0.2422, 0.5331, 0.25, 0.5331, 0.9531, 0.375, 0.9531, 0.4062, 0.9375, 0.4062, 0.9375, 0.375, 0.2407, 0.4792, 0.2407, 0.4636, 0.2407, 0.4636, 0.2407, 0.4792, 0.9941, 0.508, 0.9941, 0.4999, 1.0, 0.5, 1.0, 0.5312, 0.9941, 0.4689, 0.9942, 0.4377, 1.0, 0.4375, 1.0, 0.4688, 0.9434, 0.4987, 0.9435, 0.5081, 0.9375, 0.5312, 0.9375, 0.5, 0.9435, 0.4377, 0.9434, 0.4684, 0.9375, 0.4688, 0.9375, 0.4375, 0.9692, 0.3971, 0.9591, 0.3976, 0.9531, 0.375, 0.9688, 0.375, 0.9592, 0.5393, 0.9689, 0.5393, 0.9687, 0.5625, 0.9531, 0.5625, 0.9435, 0.5081, 0.9591, 0.508, 0.9531, 0.5312, 0.9375, 0.5312, 0.9435, 0.4299, 0.9435, 0.4377, 0.9375, 0.4375, 0.9375, 0.4062, 0.9434, 0.4684, 0.9434, 0.4987, 0.9375, 0.5, 0.9375, 0.4688, 0.9784, 0.5393, 0.9784, 0.508, 0.9844, 0.5312, 0.9844, 0.5625, 0.9784, 0.508, 0.9941, 0.508, 1.0, 0.5312, 0.9844, 0.5312, 0.9785, 0.4276, 0.9784, 0.3965, 0.9844, 0.375, 0.9844, 0.4062, 0.9784, 0.3965, 0.9692, 0.3971, 0.9688, 0.375, 0.9844, 0.375, 0.9689, 0.5393, 0.9784, 0.5393, 0.9844, 0.5625, 0.9687, 0.5625, 0.9942, 0.4377, 0.9941, 0.4269, 1.0, 0.4062, 1.0, 0.4375, 0.9941, 0.4999, 0.9941, 0.4689, 1.0, 0.4688, 1.0, 0.5, 0.9941, 0.4269, 0.9785, 0.4276, 0.9844, 0.4062, 1.0, 0.4062, 0.9591, 0.3976, 0.9591, 0.429, 0.9531, 0.4062, 0.9531, 0.375, 0.9591, 0.429, 0.9435, 0.4299, 0.9375, 0.4062, 0.9531, 0.4062, 0.9591, 0.508, 0.9592, 0.5393, 0.9531, 0.5625, 0.9531, 0.5312, 0.9784, 0.3965, 0.9785, 0.4276, 0.9785, 0.4276, 0.9784, 0.3965, 0.9434, 0.4987, 0.9434, 0.4684, 0.9434, 0.4684, 0.9434, 0.4987, 0.9591, 0.3976, 0.9692, 0.3971, 0.9692, 0.3971, 0.9591, 0.3976, 0.9592, 0.5393, 0.9591, 0.508, 0.9591, 0.508, 0.9592, 0.5393, 0.9692, 0.3971, 0.9784, 0.3965, 0.9784, 0.3965, 0.9692, 0.3971, 0.9689, 0.5393, 0.9592, 0.5393, 0.9592, 0.5393, 0.9689, 0.5393, 0.9784, 0.5393, 0.9689, 0.5393, 0.9689, 0.5393, 0.9784, 0.5393, 0.9591, 0.508, 0.9435, 0.5081, 0.9435, 0.5081, 0.9591, 0.508, 0.9941, 0.4269, 0.9942, 0.4377, 0.9942, 0.4377, 0.9941, 0.4269, 0.9435, 0.4377, 0.9435, 0.4299, 0.9435, 0.4299, 0.9435, 0.4377, 0.9941, 0.4999, 0.9941, 0.508, 0.9941, 0.508, 0.9941, 0.4999, 0.9941, 0.4689, 0.9941, 0.4999, 0.9941, 0.4999, 0.9941, 0.4689, 0.9434, 0.4987, 0.9434, 0.4684, 0.9434, 0.4684, 0.9434, 0.4987, 0.9942, 0.4377, 0.9941, 0.4689, 0.9941, 0.4689, 0.9942, 0.4377, 0.9785, 0.4276, 0.9941, 0.4269, 0.9941, 0.4269, 0.9785, 0.4276, 0.9784, 0.508, 0.9784, 0.5393, 0.9784, 0.5393, 0.9784, 0.508, 0.9435, 0.5081, 0.9434, 0.4987, 0.9434, 0.4987, 0.9435, 0.5081, 0.9591, 0.429, 0.9591, 0.3976, 0.9591, 0.3976, 0.9591, 0.429, 0.9941, 0.508, 0.9784, 0.508, 0.9784, 0.508, 0.9941, 0.508, 0.9434, 0.4684, 0.9435, 0.4377, 0.9435, 0.4377, 0.9434, 0.4684, 0.9435, 0.4299, 0.9591, 0.429, 0.9591, 0.429, 0.9435, 0.4299, 0.9435, 0.5081, 0.9434, 0.4987, 0.9434, 0.4987, 0.9435, 0.5081, 0.9942, 0.4377, 0.9941, 0.4689, 0.9941, 0.4689, 0.9942, 0.4377, 0.9785, 0.4276, 0.9941, 0.4269, 0.9941, 0.4269, 0.9785, 0.4276, 0.9784, 0.508, 0.9784, 0.5393, 0.9784, 0.5393, 0.9784, 0.508, 0.9435, 0.5081, 0.9434, 0.4987, 0.9434, 0.4987, 0.9435, 0.5081, 0.9591, 0.429, 0.9591, 0.3976, 0.9591, 0.3976, 0.9591, 0.429, 0.9941, 0.508, 0.9784, 0.508, 0.9784, 0.508, 0.9941, 0.508, 0.9434, 0.4684, 0.9435, 0.4377, 0.9435, 0.4377, 0.9434, 0.4684, 0.9435, 0.4299, 0.9591, 0.429, 0.9591, 0.429, 0.9435, 0.4299, 0.9784, 0.3965, 0.9785, 0.4276, 0.9785, 0.4276, 0.9784, 0.3965, 0.9591, 0.3976, 0.9692, 0.3971, 0.9692, 0.3971, 0.9591, 0.3976, 0.9592, 0.5393, 0.9591, 0.508, 0.9591, 0.508, 0.9592, 0.5393, 0.9692, 0.3971, 0.9784, 0.3965, 0.9784, 0.3965, 0.9692, 0.3971, 0.9689, 0.5393, 0.9592, 0.5393, 0.9592, 0.5393, 0.9689, 0.5393, 0.9784, 0.5393, 0.9689, 0.5393, 0.9689, 0.5393, 0.9784, 0.5393, 0.9591, 0.508, 0.9435, 0.5081, 0.9435, 0.5081, 0.9591, 0.508, 0.9941, 0.4269, 0.9942, 0.4377, 0.9942, 0.4377, 0.9941, 0.4269, 0.9435, 0.4377, 0.9435, 0.4299, 0.9435, 0.4299, 0.9435, 0.4377, 0.9941, 0.4999, 0.9941, 0.508, 0.9941, 0.508, 0.9941, 0.4999, 0.9941, 0.4689, 0.9941, 0.4999, 0.9941, 0.4999, 0.9941, 0.4689, 0.9941, 0.4269, 0.9942, 0.4377, 0.9942, 0.4377, 0.9941, 0.4269, 0.9591, 0.429, 0.9591, 0.3976, 0.9591, 0.3976, 0.9591, 0.429, 0.9941, 0.508, 0.9784, 0.508, 0.9784, 0.508, 0.9941, 0.508, 0.9434, 0.4684, 0.9435, 0.4377, 0.9435, 0.4377, 0.9434, 0.4684, 0.9435, 0.4299, 0.9591, 0.429, 0.9591, 0.429, 0.9435, 0.4299, 0.9784, 0.3965, 0.9785, 0.4276, 0.9785, 0.4276, 0.9784, 0.3965, 0.9591, 0.3976, 0.9692, 0.3971, 0.9692, 0.3971, 0.9591, 0.3976, 0.9592, 0.5393, 0.9591, 0.508, 0.9591, 0.508, 0.9592, 0.5393, 0.9692, 0.3971, 0.9784, 0.3965, 0.9784, 0.3965, 0.9692, 0.3971, 0.9689, 0.5393, 0.9592, 0.5393, 0.9592, 0.5393, 0.9689, 0.5393, 0.9784, 0.5393, 0.9689, 0.5393, 0.9689, 0.5393, 0.9784, 0.5393, 0.9591, 0.508, 0.9435, 0.5081, 0.9435, 0.5081, 0.9591, 0.508, 0.9941, 0.4269, 0.9942, 0.4377, 0.9942, 0.4377, 0.9941, 0.4269, 0.9435, 0.4377, 0.9435, 0.4299, 0.9435, 0.4299, 0.9435, 0.4377, 0.9941, 0.4999, 0.9941, 0.508, 0.9941, 0.508, 0.9941, 0.4999, 0.9941, 0.4689, 0.9941, 0.4999, 0.9941, 0.4999, 0.9941, 0.4689, 0.9434, 0.4987, 0.9434, 0.4684, 0.9434, 0.4684, 0.9434, 0.4987, 0.9942, 0.4377, 0.9941, 0.4689, 0.9941, 0.4689, 0.9942, 0.4377, 0.9785, 0.4276, 0.9941, 0.4269, 0.9941, 0.4269, 0.9785, 0.4276, 0.9784, 0.508, 0.9784, 0.5393, 0.9784, 0.5393, 0.9784, 0.508, 0.9784, 0.3965, 0.9785, 0.4276, 0.9785, 0.4276, 0.9784, 0.3965, 0.9435, 0.4377, 0.9435, 0.4299, 0.9435, 0.4299, 0.9435, 0.4377, 0.9941, 0.4999, 0.9941, 0.508, 0.9941, 0.508, 0.9941, 0.4999, 0.9941, 0.4689, 0.9941, 0.4999, 0.9941, 0.4999, 0.9941, 0.4689, 0.9434, 0.4987, 0.9434, 0.4684, 0.9434, 0.4684, 0.9434, 0.4987, 0.9942, 0.4377, 0.9941, 0.4689, 0.9941, 0.4689, 0.9942, 0.4377, 0.9785, 0.4276, 0.9941, 0.4269, 0.9941, 0.4269, 0.9785, 0.4276, 0.9784, 0.508, 0.9784, 0.5393, 0.9784, 0.5393, 0.9784, 0.508, 0.9435, 0.5081, 0.9434, 0.4987, 0.9434, 0.4987, 0.9435, 0.5081, 0.9591, 0.429, 0.9591, 0.3976, 0.9591, 0.3976, 0.9591, 0.429, 0.9941, 0.508, 0.9784, 0.508, 0.9784, 0.508, 0.9941, 0.508, 0.9434, 0.4684, 0.9435, 0.4377, 0.9435, 0.4377, 0.9434, 0.4684, 0.9435, 0.4299, 0.9591, 0.429, 0.9591, 0.429, 0.9435, 0.4299, 0.9784, 0.3965, 0.9785, 0.4276, 0.9785, 0.4276, 0.9784, 0.3965, 0.9591, 0.3976, 0.9692, 0.3971, 0.9692, 0.3971, 0.9591, 0.3976, 0.9592, 0.5393, 0.9591, 0.508, 0.9591, 0.508, 0.9592, 0.5393, 0.9692, 0.3971, 0.9784, 0.3965, 0.9784, 0.3965, 0.9692, 0.3971, 0.9689, 0.5393, 0.9592, 0.5393, 0.9592, 0.5393, 0.9689, 0.5393, 0.9784, 0.5393, 0.9689, 0.5393, 0.9689, 0.5393, 0.9784, 0.5393, 0.9591, 0.508, 0.9435, 0.5081, 0.9435, 0.5081, 0.9591, 0.508, 0.9434, 0.4987, 0.9434, 0.4684, 0.9434, 0.4684, 0.9434, 0.4987, 0.9591, 0.3976, 0.9692, 0.3971, 0.9692, 0.3971, 0.9591, 0.3976, 0.9592, 0.5393, 0.9591, 0.508, 0.9591, 0.508, 0.9592, 0.5393, 0.9692, 0.3971, 0.9784, 0.3965, 0.9784, 0.3965, 0.9692, 0.3971, 0.9689, 0.5393, 0.9592, 0.5393, 0.9592, 0.5393, 0.9689, 0.5393, 0.9784, 0.5393, 0.9689, 0.5393, 0.9689, 0.5393, 0.9784, 0.5393, 0.9591, 0.508, 0.9435, 0.5081, 0.9435, 0.5081, 0.9591, 0.508, 0.9941, 0.4269, 0.9942, 0.4377, 0.9942, 0.4377, 0.9941, 0.4269, 0.9435, 0.4377, 0.9435, 0.4299, 0.9435, 0.4299, 0.9435, 0.4377, 0.9941, 0.4999, 0.9941, 0.508, 0.9941, 0.508, 0.9941, 0.4999, 0.9941, 0.4689, 0.9941, 0.4999, 0.9941, 0.4999, 0.9941, 0.4689, 0.9434, 0.4987, 0.9434, 0.4684, 0.9434, 0.4684, 0.9434, 0.4987, 0.9942, 0.4377, 0.9941, 0.4689, 0.9941, 0.4689, 0.9942, 0.4377, 0.9785, 0.4276, 0.9941, 0.4269, 0.9941, 0.4269, 0.9785, 0.4276, 0.9784, 0.508, 0.9784, 0.5393, 0.9784, 0.5393, 0.9784, 0.508, 0.9435, 0.5081, 0.9434, 0.4987, 0.9434, 0.4987, 0.9435, 0.5081, 0.9591, 0.429, 0.9591, 0.3976, 0.9591, 0.3976, 0.9591, 0.429, 0.9941, 0.508, 0.9784, 0.508, 0.9784, 0.508, 0.9941, 0.508, 0.9434, 0.4684, 0.9435, 0.4377, 0.9435, 0.4377, 0.9434, 0.4684, 0.9435, 0.4299, 0.9591, 0.429, 0.9591, 0.429, 0.9435, 0.4299, 0.9784, 0.508, 0.9784, 0.5393, 0.9689, 0.5393, 0.9592, 0.5393, 0.9591, 0.508, 0.9435, 0.5081, 0.9434, 0.4987, 0.9434, 0.4684, 0.9435, 0.4377, 0.9435, 0.4299, 0.9591, 0.429, 0.9591, 0.3976, 0.9692, 0.3971, 0.9784, 0.3965, 0.9785, 0.4276, 0.9941, 0.4269, 0.9942, 0.4377, 0.9941, 0.4689, 0.9941, 0.4999, 0.9941, 0.508, 0.9942, 0.4377, 0.9941, 0.4689, 0.9941, 0.4689, 0.9942, 0.4377, 0.9785, 0.4276, 0.9941, 0.4269, 0.9941, 0.4269, 0.9785, 0.4276, 0.9784, 0.508, 0.9784, 0.5393, 0.9784, 0.5393, 0.9784, 0.508, 0.9435, 0.5081, 0.9434, 0.4987, 0.9434, 0.4987, 0.9435, 0.5081, 0.9591, 0.429, 0.9591, 0.3976, 0.9591, 0.3976, 0.9591, 0.429, 0.9941, 0.508, 0.9784, 0.508, 0.9784, 0.508, 0.9941, 0.508, 0.9434, 0.4684, 0.9435, 0.4377, 0.9435, 0.4377, 0.9434, 0.4684, 0.9435, 0.4299, 0.9591, 0.429, 0.9591, 0.429, 0.9435, 0.4299, 0.9784, 0.3965, 0.9785, 0.4276, 0.9785, 0.4276, 0.9784, 0.3965, 0.9591, 0.3976, 0.9692, 0.3971, 0.9692, 0.3971, 0.9591, 0.3976, 0.9592, 0.5393, 0.9591, 0.508, 0.9591, 0.508, 0.9592, 0.5393, 0.9692, 0.3971, 0.9784, 0.3965, 0.9784, 0.3965, 0.9692, 0.3971, 0.9689, 0.5393, 0.9592, 0.5393, 0.9592, 0.5393, 0.9689, 0.5393, 0.9784, 0.5393, 0.9689, 0.5393, 0.9689, 0.5393, 0.9784, 0.5393, 0.9591, 0.508, 0.9435, 0.5081, 0.9435, 0.5081, 0.9591, 0.508, 0.9941, 0.4269, 0.9942, 0.4377, 0.9942, 0.4377, 0.9941, 0.4269, 0.9435, 0.4377, 0.9435, 0.4299, 0.9435, 0.4299, 0.9435, 0.4377, 0.9941, 0.4999, 0.9941, 0.508, 0.9941, 0.508, 0.9941, 0.4999, 0.9941, 0.4689, 0.9941, 0.4999, 0.9941, 0.4999, 0.9941, 0.4689, 0.25, 0.1875, 0.25, 0.25, 0.2188, 0.25, 0.2188, 0.1875, 0.2188, 0.1875, 0.2188, 0.25, 0.1875, 0.25, 0.1875, 0.1875, 0.1875, 0.1875, 0.1875, 0.25, 0.1562, 0.25, 0.1562, 0.1875, 0.1562, 0.1875, 0.1562, 0.25, 0.125, 0.25, 0.125, 0.1875, 0.125, 0.1875, 0.125, 0.25, 0.09375, 0.25, 0.09375, 0.1875, 0.09375, 0.1875, 0.09375, 0.25, 0.0625, 0.25, 0.0625, 0.1875, 0.0625, 0.1875, 0.0625, 0.25, 0.03125, 0.25, 0.03125, 0.1875, 0.03125, 0.1875, 0.03125, 0.25, 0.0, 0.25, 0.0, 0.1875, 1.0, 0.1875, 1.0, 0.25, 0.9688, 0.25, 0.9687, 0.1875, 0.9687, 0.1875, 0.9688, 0.25, 0.9375, 0.25, 0.9375, 0.1875, 0.9375, 0.1875, 0.9375, 0.25, 0.9062, 0.25, 0.9062, 0.1875, 0.9062, 0.1875, 0.9062, 0.25, 0.875, 0.25, 0.875, 0.1875, 0.875, 0.1875, 0.875, 0.25, 0.8438, 0.25, 0.8437, 0.1875, 0.8437, 0.1875, 0.8438, 0.25, 0.8125, 0.25, 0.8125, 0.1875, 0.8125, 0.1875, 0.8125, 0.25, 0.7812, 0.25, 0.7812, 0.1875, 0.7812, 0.1875, 0.7812, 0.25, 0.75, 0.25, 0.75, 0.1875])
me_sphere_002.materials.append(mat_body)
me_sphere_002.materials.append(mat_trimming)
me_sphere_002.materials.append(mat_highlight)
me_sphere_002.update()

# ---- objects
ob_sphere = bpy.data.objects.new('Sphere', me_sphere_002)

# ---- transforms, parenting, visibility, modifiers, constraints
ob_sphere.location = (0.0, -0.08117, 0.4952)
_m = ob_sphere.modifiers.new('Mirror', 'MIRROR')

# ---- collection membership
col_collection.objects.link(ob_sphere)

# ---- scene / render settings (as saved in the file)
scene.frame_start = 1; scene.frame_end = 250; scene.frame_set(111)
scene.render.engine = 'BLENDER_EEVEE_NEXT'
scene.cycles.sampling_pattern = 'TABULATED_SOBOL'
scene.view_settings.view_transform = 'Filmic'
bpy.context.view_layer.update()

# ---- added for rendering (the .blend has no active camera and no usable light): camera, sun
cam_auto = bpy.data.cameras.new('AutoCamera')
cam_auto.lens = 50.0
cam_auto.sensor_width = 36.0
cam_auto.clip_end = 1000.0
ob_auto_camera = bpy.data.objects.new('AutoCamera', cam_auto)
scene.collection.objects.link(ob_auto_camera)
ob_auto_camera.location = (2.35034, -2.91433, 2.66217)
ob_auto_camera.rotation_euler = (1.09748, -7.21219e-08, 0.694738)
scene.camera = ob_auto_camera
light_auto_sun = bpy.data.lights.new('AutoSun', 'SUN')
light_auto_sun.energy = 3.0
light_auto_sun.angle = 0.0523599
ob_auto_sun = bpy.data.objects.new('AutoSun', light_auto_sun)
scene.collection.objects.link(ob_auto_sun)
ob_auto_sun.rotation_euler = (0.872665, 0.174533, 0.523599)
bpy.context.view_layer.update()
